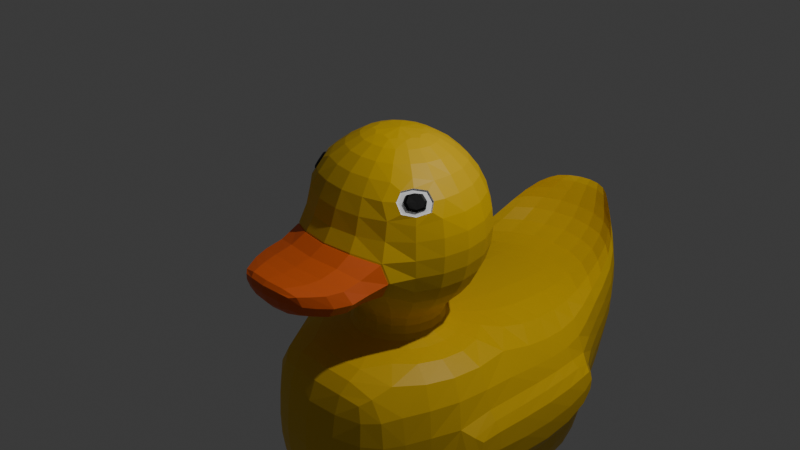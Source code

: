 # Source: rubberduck.blend  (saved by Blender 4.0.36; exported with 4.5.12 LTS)
import bpy
from mathutils import Matrix  # noqa: F401  (used for matrix-valued properties, if any)

bpy.ops.wm.read_factory_settings(use_empty=True)
scene = bpy.context.scene
scene.name = 'Scene'

# ---- collections
col_collection = bpy.data.collections.new('Collection'); scene.collection.children.link(col_collection)

# ---- materials (node trees are filled in below, after node groups)
mat_yellow = bpy.data.materials.new('Yellow')
mat_yellow.use_transparent_shadow = False
mat_orange = bpy.data.materials.new('orange')
mat_orange.use_transparent_shadow = False
mat_white = bpy.data.materials.new('white')
mat_white.use_transparent_shadow = False
mat_black = bpy.data.materials.new('black')
mat_black.use_transparent_shadow = False

# ---- material node trees
mat_yellow.use_nodes = True; mat_yellow.node_tree.nodes.clear()
_N = mat_yellow.node_tree.nodes; _L = mat_yellow.node_tree.links
n0 = _N.new('ShaderNodeBsdfPrincipled'); n0.name = 'Principled BSDF'; n0.location = (10, 300)
n0.inputs[0].default_value = (0.8013, 0.5023, 0.0, 1.0)
n0.inputs[3].default_value = 1.45
n1 = _N.new('ShaderNodeOutputMaterial'); n1.name = 'Material Output'; n1.location = (300, 300)
_L.new(n0.outputs[0], n1.inputs[0])
n1.is_active_output = True
mat_orange.use_nodes = True; mat_orange.node_tree.nodes.clear()
_N = mat_orange.node_tree.nodes; _L = mat_orange.node_tree.links
n0 = _N.new('ShaderNodeBsdfPrincipled'); n0.name = 'Principled BSDF'; n0.location = (10, 300)
n0.inputs[0].default_value = (0.8018, 0.125, 0.01199, 1.0)
n0.inputs[3].default_value = 1.45
n1 = _N.new('ShaderNodeOutputMaterial'); n1.name = 'Material Output'; n1.location = (300, 300)
_L.new(n0.outputs[0], n1.inputs[0])
n1.is_active_output = True
mat_white.use_nodes = True; mat_white.node_tree.nodes.clear()
_N = mat_white.node_tree.nodes; _L = mat_white.node_tree.links
n0 = _N.new('ShaderNodeBsdfPrincipled'); n0.name = 'Principled BSDF'; n0.location = (10, 300)
n0.inputs[0].default_value = (1.0, 1.0, 1.0, 1.0)
n0.inputs[3].default_value = 1.45
n1 = _N.new('ShaderNodeOutputMaterial'); n1.name = 'Material Output'; n1.location = (300, 300)
_L.new(n0.outputs[0], n1.inputs[0])
n1.is_active_output = True
mat_black.use_nodes = True; mat_black.node_tree.nodes.clear()
_N = mat_black.node_tree.nodes; _L = mat_black.node_tree.links
n0 = _N.new('ShaderNodeBsdfPrincipled'); n0.name = 'Principled BSDF'; n0.location = (10, 300)
n0.inputs[0].default_value = (0.0, 0.0, 0.0, 1.0)
n0.inputs[3].default_value = 1.45
n1 = _N.new('ShaderNodeOutputMaterial'); n1.name = 'Material Output'; n1.location = (300, 300)
_L.new(n0.outputs[0], n1.inputs[0])
n1.is_active_output = True

# ---- world
world_world = bpy.data.worlds.new('World'); scene.world = world_world
world_world.use_nodes = True; world_world.node_tree.nodes.clear()
_N = world_world.node_tree.nodes; _L = world_world.node_tree.links
n0 = _N.new('ShaderNodeOutputWorld'); n0.name = 'World Output'; n0.location = (300, 300)
n1 = _N.new('ShaderNodeBackground'); n1.name = 'Background'; n1.location = (10, 300)
n1.inputs[0].default_value = (0.05088, 0.05088, 0.05088, 1.0)
_L.new(n1.outputs[0], n0.inputs[0])
n0.is_active_output = True
world_world.color = (0.05088, 0.05088, 0.05088)
world_world.use_sun_shadow = False
world_world.sun_shadow_jitter_overblur = 0.0

# ---- cameras
cam_camera = bpy.data.cameras.new('Camera')
cam_camera.clip_end = 100.0
cam_camera.ortho_scale = 7.314

# ---- lights
light_light = bpy.data.lights.new('Light', 'POINT')
light_light.transmission_factor = 0.0
light_light.use_soft_falloff = False
light_light.energy = 1000.0
light_light.shadow_soft_size = 0.1
light_light.shadow_maximum_resolution = 0.006
light_light.use_absolute_resolution = True

# ---- meshes
me_sphere = bpy.data.meshes.new('Sphere')
me_sphere.from_pydata([(-8.149e-10, 0.6524, 0.7085), (0.253, 0.3001, 0.917), (0.4257, 0.5292, 0.7085), (0.5419, 0.6892, 0.3923), (0.5828, 0.7454, 0.01937), (0.5419, 0.6892, -0.3536), (0.4286, 0.5439, -0.6654), (0.3015, 0.4113, -0.8841), (0.3928, 0.119, 0.917), (0.6694, 0.2066, 0.7085), (0.8575, 0.2677, 0.3923), (0.9236, 0.2891, 0.01937), (0.8575, 0.2677, -0.3536), (0.6774, 0.2122, -0.6654), (0.4846, 0.1615, -0.8841), (0.3928, -0.1047, 0.917), (0.7039, -0.3622, 0.628), (0.7771, -0.3913, 0.5078), (0.9236, -0.2749, 0.01937), (0.8575, -0.2534, -0.3536), (0.6774, -0.1979, -0.6654), (0.4846, -0.1472, -0.8841), (0.253, -0.2858, 0.917), (0.6107, -0.4847, 0.6247), (0.6721, -0.5302, 0.5047), (0.297, -0.8619, -0.418), (-0.0007721, -0.8996, -0.4245), (0.4286, -0.5296, -0.6654), (0.3015, -0.397, -0.8841), (2.037e-09, -0.3549, 0.917), (-1.513e-09, -0.6381, 0.7085), (-2.095e-09, -0.836, 0.3923), (0.3234, -0.946, 0.05416), (9.852e-05, -0.9889, 0.06366), (1.397e-09, -0.6563, -0.6654), (1.281e-09, -0.4925, -0.8841), (0.0, 0.007146, 0.9957), (1.281e-09, 0.3692, 0.917), (-2.328e-10, 0.8503, 0.3923), (9.313e-10, 0.9197, 0.01937), (-4.657e-10, 0.8503, -0.3536), (-1.281e-09, 0.6706, -0.6654), (1.164e-09, 0.5067, -0.8841), (0.2828, 0.4064, -1.076), (0.4597, 0.1614, -1.076), (0.4597, -0.1413, -1.076), (0.2828, -0.3863, -1.076), (0.0, -0.4798, -1.076), (0.0, 0.4999, -1.076), (0.3605, 0.5561, -1.161), (0.6088, 0.2412, -1.169), (0.615, -0.1622, -1.17), (0.3864, -0.4968, -1.166), (0.0, -0.6183, -1.162), (0.0, 0.6782, -1.159), (0.5549, 0.9202, -1.195), (1.043, 0.497, -1.317), (1.022, -0.202, -1.334), (0.7225, -0.7792, -1.319), (0.0, -0.9166, -1.222), (0.0, 1.089, -1.182), (0.6196, 1.074, -3.22), (1.076, 0.5718, -3.123), (1.084, -0.1652, -3.07), (0.8307, -0.6866, -3.023), (1.164e-09, -0.8121, -3.083), (-2.095e-09, 1.259, -3.224), (1.119, 1.681, -2.844), (0.0, 2.047, -1.224), (0.5874, 1.895, -1.241), (1.068, 1.625, -1.387), (0.9434, -0.8058, -1.892), (0.9643, -0.7773, -2.463), (1.214, -0.2739, -2.431), (1.215, -0.2957, -1.822), (1.286, 0.4446, -1.719), (1.287, 0.4532, -2.597), (2.328e-10, -1.168, -1.416), (0.5702, -1.084, -1.482), (4.657e-10, -1.138, -2.84), (0.5959, -1.061, -2.813), (0.6479, -1.133, -2.431), (0.0, -1.297, -2.416), (0.6393, -1.135, -1.911), (-2.328e-10, -1.3, -1.879), (-2.328e-10, -0.1775, -3.199), (4.657e-09, 0.5443, -3.218), (0.7394, -0.1365, -3.201), (0.6657, 0.4965, -3.218), (1.102, 1.128, -1.412), (0.6121, 1.405, -1.219), (0.0, 1.571, -1.196), (1.152, 1.237, -3.015), (0.6502, 1.639, -3.203), (0.0, 1.885, -3.222), (0.9541, 2.094, -2.57), (0.0, 2.545, -1.172), (1.346, 1.115, -2.502), (0.9417, 2.081, -1.252), (0.5458, 2.389, -1.175), (1.305, 1.102, -1.702), (0.6407, 2.016, -3.048), (0.0, 2.214, -3.073), (1.306, 1.603, -2.148), (1.27, 1.572, -1.707), (0.5577, 2.408, -2.715), (0.0, 2.571, -2.72), (0.6445, 2.758, -1.598), (0.6445, 2.758, -0.754), (1.09, 2.049, -1.977), (0.0, 3.054, -0.7073), (0.3972, 2.954, -0.7073), (1.078, 2.028, -1.559), (0.8216, 2.509, -1.015), (0.5054, 2.762, -0.9576), (0.0, 2.89, -0.9576), (0.8221, 2.511, -2.086), (0.5054, 2.762, -2.161), (0.0, 2.89, -2.161), (0.9185, 2.492, -1.719), (0.917, 2.488, -1.313), (0.3972, 2.954, -1.649), (0.0, 3.054, -1.649), (0.7167, 2.747, -1.337), (0.7167, 2.747, -1.001), (4.657e-10, 3.173, -0.538), (0.2535, 3.093, -0.538), (0.4412, 2.935, -0.5784), (0.4412, 2.935, -1.215), (0.2535, 3.093, -1.195), (0.0, 3.173, -1.195), (0.2284, 3.162, -0.921), (-2.328e-10, 3.244, -0.6769), (0.4535, 2.961, -0.9906), (0.2284, 3.162, -0.6769), (0.0, 3.244, -0.921), (0.4535, 2.961, -0.7309), (1.435, 0.4391, -1.918), (1.461, 1.11, -1.868), (1.435, 0.4396, -2.364), (1.487, 1.106, -2.276), (1.383, -0.1304, -2.264), (1.387, -0.1415, -1.958), (1.465, 1.485, -2.05), (1.439, 1.471, -1.829), (0.6887, -0.1994, 0.709), (0.874, -0.2642, 0.3987), (0.4431, -0.5282, 0.709), (0.562, -0.6844, 0.3987), (0.5854, -1.248, -0.117), (0.5632, -1.204, -0.3686), (3.725e-09, -1.345, -0.05466), (0.0, -1.274, -0.4349), (0.4432, -1.539, -0.1203), (0.4228, -1.498, -0.3476), (0.0, -1.602, -0.06591), (0.0, -1.533, -0.421), (0.3173, -1.681, -0.1246), (0.3054, -1.653, -0.2713), (-1.164e-10, -1.729, -0.1018), (9.313e-10, -1.69, -0.3004), (0.3445, 0.4186, 0.8293), (0.4923, 0.621, 0.5608), (0.5724, 0.7312, 0.2095), (0.5724, 0.7312, -0.1708), (0.4927, 0.6228, -0.5215), (0.3576, 0.4673, -0.7809), (0.226, 0.6206, 0.7085), (0.5384, 0.1643, 0.8293), (0.7772, 0.2416, 0.5608), (0.9068, 0.2837, 0.2095), (0.9068, 0.2837, -0.1708), (0.7782, 0.2423, -0.5215), (0.5689, 0.1829, -0.7809), (0.4132, 0.3007, -0.8841), (0.5819, 0.3969, -0.6654), (0.7363, 0.5025, -0.3536), (0.7925, 0.5433, 0.01937), (0.7363, 0.5025, 0.3923), (0.5763, 0.3863, 0.7085), (0.3437, 0.222, 0.9163), (0.5399, -0.1504, 0.8304), (0.8183, -0.1809, 0.5616), (0.9093, -0.2708, 0.2091), (0.9068, -0.2694, -0.1708), (0.7782, -0.228, -0.5215), (0.5689, -0.1686, -0.7809), (0.8984, 0.007147, -0.3536), (0.9678, 0.007147, 0.01937), (0.9013, 0.0074, 0.3929), (0.7036, 0.00764, 0.7087), (0.4145, 0.007146, 0.9163), (0.5088, 0.007146, -0.8841), (0.7095, 0.007147, -0.6654), (0.3459, -0.4053, 0.8304), (0.4642, -0.6563, 0.5616), (0.5781, -0.7265, 0.2094), (0.564, -0.7526, -0.362), (0.4957, -0.6158, -0.5242), (0.3576, -0.453, -0.7809), (0.4132, -0.2864, -0.8841), (0.5819, -0.3826, -0.6654), (0.7417, -0.4951, -0.355), (0.7979, -0.5361, 0.01827), (0.7626, -0.5041, 0.3569), (0.5653, -0.3607, 0.7444), (0.3437, -0.2077, 0.9163), (-1.63e-09, -0.5014, 0.8293), (4.657e-10, -0.7516, 0.5608), (-3.26e-09, -0.8987, 0.2156), (0.5627, -1.001, -0.3489), (1.397e-09, -0.7618, -0.5314), (6.985e-10, -0.5617, -0.7809), (0.6669, -0.773, -0.1855), (0.2882, -0.7969, 0.3929), (0.2269, -0.6089, 0.7087), (0.1364, -0.3406, 0.9163), (0.1588, -0.4678, -0.8841), (0.2272, -0.6235, -0.6654), (0.6026, -0.8094, 0.003178), (-9.313e-10, 0.9021, 0.2095), (-2.328e-09, 0.9021, -0.1708), (-3.492e-09, 0.7681, -0.5215), (-6.985e-10, 0.576, -0.7809), (-1.513e-09, 0.2219, 0.9685), (-2.328e-10, 0.5157, 0.8293), (1.164e-09, 0.7659, 0.5608), (0.1526, 0.1809, 0.9685), (0.1588, 0.4821, -0.8841), (0.2272, 0.6378, -0.6654), (0.2871, 0.8086, -0.3536), (0.3085, 0.8747, 0.01937), (0.2871, 0.8086, 0.3923), (0.1364, 0.3549, 0.9163), (0.237, 0.07351, 0.9685), (0.237, -0.05922, 0.9685), (0.1526, -0.1666, 0.9685), (8.149e-10, -0.2076, 0.9685), (0.3901, 0.2979, -1.076), (0.4835, 0.01004, -1.076), (0.3901, -0.2778, -1.076), (0.1483, -0.4557, -1.076), (0.1483, 0.4757, -1.076), (0.2791, 0.391, -0.9882), (0.0, 0.4815, -0.9882), (0.0, -0.4665, -0.9882), (0.2791, -0.376, -0.9882), (0.4514, -0.139, -0.9882), (0.4514, 0.154, -0.9882), (0.5082, 0.4172, -1.165), (0.6442, 0.04153, -1.171), (0.5266, -0.3489, -1.169), (0.2042, -0.5879, -1.163), (0.1864, 0.6462, -1.159), (0.5012, 0.1863, -1.132), (0.3046, 0.4571, -1.131), (0.0, -0.527, -1.131), (0.3078, -0.4234, -1.131), (0.502, -0.1502, -1.132), (0.0, 0.5607, -1.131), (0.8099, 0.7418, -1.23), (1.065, 0.1172, -1.332), (0.9116, -0.4962, -1.333), (0.3641, -0.8837, -1.237), (0.2818, 1.043, -1.183), (0.0, -0.7589, -1.186), (0.541, -0.615, -1.206), (0.8187, -0.1767, -1.22), (0.8053, 0.3385, -1.213), (0.4592, 0.7142, -1.181), (0.0, 0.8621, -1.174), (0.8728, 0.8752, -3.205), (1.1, 0.161, -3.09), (1.018, -0.4352, -3.045), (0.4384, -0.7757, -3.077), (0.3214, 1.208, -3.223), (1.092, 0.845, -1.381), (0.2969, 2.005, -1.225), (0.9477, -0.743, -2.758), (1.138, -0.2446, -1.548), (1.213, 0.4871, -2.844), (1.299, 0.7963, -1.714), (0.0, 1.603, -3.232), (1.321, 0.8028, -2.577), (0.8582, 1.748, -1.291), (0.8961, -0.7957, -1.593), (0.9602, -0.7994, -2.178), (1.152, -0.2169, -2.795), (1.215, -0.3883, -2.114), (1.206, 0.4592, -1.539), (1.368, 0.4414, -2.476), (1.266, 0.072, -1.73), (1.26, 0.08829, -2.561), (0.7027, -0.9382, -2.9), (0.836, -0.9734, -2.451), (1.124, 0.9395, -3.067), (0.6339, 1.369, -3.222), (1.074, -0.5752, -1.857), (1.087, -0.5472, -2.451), (0.0, 1.33, -1.187), (0.6026, 1.157, -1.206), (0.3495, -1.137, -1.434), (0.3635, -1.111, -2.835), (0.6394, -1.1, -2.663), (0.0, -1.235, -2.649), (0.6217, -1.11, -1.653), (0.6451, -1.145, -2.176), (9.313e-10, -1.25, -1.622), (0.0, -1.318, -2.152), (0.3524, -1.251, -1.892), (0.3554, -1.25, -2.419), (0.8188, -0.9892, -1.912), (9.313e-10, -1.056, -1.289), (0.653, -0.9834, -1.41), (4.657e-10, -1.008, -2.982), (1.863e-09, 0.9029, -3.219), (0.6245, 0.7931, -3.218), (0.0, -0.5235, -3.155), (1.863e-09, 0.1828, -3.216), (0.7753, -0.4238, -3.155), (0.7061, 0.1789, -3.216), (0.4029, -0.1633, -3.199), (0.3545, 0.5287, -3.218), (0.9598, -0.1267, -3.187), (0.899, 0.4833, -3.208), (0.889, 1.25, -1.29), (0.3107, 1.524, -1.196), (0.9363, 1.421, -3.155), (0.3319, 1.814, -3.219), (0.7736, 2.224, -1.191), (1.347, 1.375, -2.366), (1.272, 1.144, -2.753), (1.154, 1.476, -2.94), (0.656, 1.842, -3.145), (0.0, 2.069, -3.17), (0.2817, 2.504, -1.172), (1.226, 1.092, -1.57), (1.426, 1.107, -2.381), (0.0, 1.806, -1.212), (0.6044, 1.649, -1.234), (1.097, 1.385, -1.414), (1.298, 1.349, -1.689), (0.9151, 1.833, -3.0), (0.3289, 2.158, -3.067), (1.233, 1.616, -2.527), (0.0, 2.302, -1.217), (0.566, 2.147, -1.227), (1.042, 1.883, -2.73), (1.168, 1.796, -1.644), (1.186, 1.574, -1.531), (1.295, 1.645, -1.877), (1.01, 1.853, -1.334), (0.6008, 2.207, -2.911), (0.0, 2.384, -2.927), (1.191, 1.823, -2.07), (0.786, 2.237, -2.692), (0.289, 2.528, -2.719), (0.2094, 3.028, -0.7073), (1.002, 2.285, -1.863), (1.05, 2.047, -2.294), (0.0, 2.747, -2.45), (0.0, 2.744, -1.079), (0.5294, 2.599, -1.079), (0.5447, 2.846, -0.7131), (1.035, 2.026, -1.386), (1.096, 2.043, -1.741), (0.8852, 2.315, -2.344), (0.5308, 2.601, -2.449), (0.8824, 2.31, -1.142), (0.997, 2.273, -1.448), (0.6935, 2.623, -0.9648), (0.2663, 2.857, -0.9576), (0.6936, 2.624, -2.152), (0.2663, 2.857, -2.161), (0.8265, 2.638, -1.538), (0.8907, 2.479, -1.928), (0.7443, 2.651, -1.839), (0.4619, 2.872, -1.897), (0.0, 2.986, -1.897), (0.8893, 2.476, -1.139), (0.9256, 2.498, -1.509), (0.0, 2.986, -0.8318), (0.8263, 2.637, -1.161), (0.4619, 2.872, -0.8318), (0.7442, 2.651, -0.8844), (0.5447, 2.846, -1.643), (0.2094, 3.028, -1.649), (0.586, 2.852, -1.138), (0.6964, 2.735, -1.49), (0.5281, 2.859, -1.368), (0.0, 3.117, -0.5942), (0.5281, 2.859, -0.6363), (0.6964, 2.735, -0.855), (0.7223, 2.754, -1.167), (0.586, 2.852, -0.8455), (0.3179, 3.029, -0.5942), (0.3179, 3.029, -1.405), (0.0, 3.117, -1.405), (0.1308, 3.152, -0.538), (0.3612, 3.007, -0.5449), (0.3612, 3.007, -1.199), (0.1308, 3.152, -1.195), (0.229, 3.138, -1.043), (1.281e-09, 3.216, -0.5761), (0.4447, 2.946, -1.114), (0.229, 3.138, -0.5761), (0.2296, 3.171, -0.798), (0.0, 3.216, -1.043), (0.0, 3.253, -0.798), (0.4447, 2.946, -0.624), (0.4573, 2.967, -0.8596), (0.337, 3.069, -0.6837), (0.337, 3.069, -0.9297), (0.1159, 3.223, -0.6769), (0.1159, 3.223, -0.921), (1.453, 0.7989, -1.901), (1.465, 0.7926, -2.347), (1.394, -0.179, -2.107), (1.46, 0.4394, -2.141), (1.413, 0.07923, -1.925), (1.408, 0.08841, -2.331), (1.487, 1.354, -2.158), (1.499, 1.108, -2.072), (1.455, 1.346, -1.833), (1.461, 1.502, -1.928), (1.323, -0.1909, -2.312), (1.368, 0.4397, -1.809), (1.388, 1.11, -1.771), (1.328, -0.2071, -1.905), (1.378, 1.504, -1.784), (1.411, 1.527, -2.068), (0.7548, -0.3548, 0.5702), (0.6243, -0.5342, 0.5637), (0.7337, -0.4707, 0.4846), (0.6521, -0.4194, 0.6368), (0.7163, -0.306, 0.6494), (0.8191, -0.3534, 0.4764), (0.649, -0.587, 0.4691), (0.5633, -0.5079, 0.6527), (0.6605, -1.205, -0.2423), (0.0, -1.493, -0.06676), (0.3399, -1.311, -0.06241), (0.3205, -1.245, -0.4257), (9.313e-10, -1.159, -0.01722), (0.5868, -1.046, -0.08171), (0.0, -1.085, -0.4143), (0.498, -1.506, -0.2316), (0.2579, -1.581, -0.07248), (0.2401, -1.517, -0.4073), (0.5056, -1.369, -0.3691), (0.0, -1.422, -0.4403), (0.5272, -1.412, -0.1261), (0.3295, -1.672, -0.1937), (1.397e-09, -1.728, -0.1934), (0.1952, -1.713, -0.1048), (0.1855, -1.677, -0.2923), (-2.328e-10, -1.683, -0.06656), (0.3752, -1.633, -0.1135), (0.3576, -1.596, -0.3112), (6.985e-10, -1.623, -0.3768), (0.2612, 0.7306, -0.5215), (0.3031, 0.858, 0.2095), (0.1835, 0.4911, 0.8293), (0.1891, 0.5479, -0.7809), (0.3031, 0.858, -0.1708), (0.261, 0.7284, 0.5608), (0.09455, 0.2438, 0.9609), (0.4873, 0.3413, -0.7809), (0.7782, 0.533, -0.1708), (0.668, 0.4529, 0.5608), (0.2377, 0.1534, 0.9609), (0.6687, 0.4543, -0.5215), (0.7782, 0.533, 0.2095), (0.4653, 0.3062, 0.8293), (0.9502, 0.007147, -0.1708), (0.8188, 0.01181, 0.5609), (0.2862, 0.007146, 0.9609), (0.8152, 0.007147, -0.5215), (0.9507, 0.00689, 0.2096), (0.5641, 0.00695, 0.8293), (0.5965, 0.007146, -0.7809), (0.6694, -0.4415, -0.5218), (0.7821, -0.5221, 0.2057), (0.4645, -0.2909, 0.8331), (0.4873, -0.3271, -0.7809), (0.7901, -0.5254, -0.1725), (0.2377, -0.1391, 0.9609), (0.3056, -0.8546, 0.2145), (0.1839, -0.4771, 0.8293), (0.1891, -0.5336, -0.7809), (0.3379, -1.12, -0.02505), (0.2585, -0.7197, 0.5609), (0.09455, -0.2295, 0.9609), (0.2625, -0.7244, -0.53), (0.1467, 0.4581, -0.9882), (0.1467, -0.4431, -0.9882), (0.3839, -0.271, -0.9882), (0.3839, 0.286, -0.9882), (0.4744, 0.007509, -0.9882), (0.4231, 0.3372, -1.131), (0.1613, -0.5003, -1.131), (0.5281, 0.01833, -1.132), (0.1591, 0.5339, -1.131), (0.4254, -0.3024, -1.132), (0.2881, -0.7248, -1.192), (0.8524, 0.0839, -1.22), (0.2347, 0.8226, -1.175), (0.7159, -0.4196, -1.216), (0.6601, 0.551, -1.195), (1.245, 0.8369, -2.817), (1.066, -0.5015, -2.779), (1.382, 0.7998, -1.794), (0.3704, -1.028, -1.31), (1.192, 0.1222, -2.828), (1.19, 0.1003, -1.535), (1.341, 0.08408, -2.435), (0.8312, -0.9885, -2.186), (0.8201, -0.9476, -2.708), (1.219, 0.7955, -1.558), (0.324, 1.537, -3.231), (1.027, -0.5462, -1.567), (1.088, -0.5796, -2.147), (0.912, 1.146, -3.188), (0.3059, 1.282, -1.188), (0.3555, -1.198, -2.65), (0.3493, -1.209, -1.636), (0.3543, -1.267, -2.16), (0.4036, -0.9796, -2.972), (0.7829, -0.979, -1.631), (0.3322, 0.8704, -3.219), (0.4285, -0.4936, -3.155), (0.3783, 0.1819, -3.216), (0.9446, 0.1736, -3.201), (0.9503, -0.3428, -3.156), (0.8187, 0.7136, -3.215), (0.3357, 2.003, -3.165), (1.273, 1.397, -2.649), (0.9412, 1.642, -3.093), (1.401, 0.7927, -2.459), (0.3058, 1.762, -1.213), (1.219, 1.346, -1.561), (0.8762, 0.9892, -1.265), (0.8178, 1.989, -1.257), (1.192, 1.816, -1.823), (0.2883, 2.261, -1.217), (1.117, 1.796, -1.473), (0.3095, 2.336, -2.923), (1.147, 1.828, -2.419), (0.8819, 1.503, -1.3), (0.2775, 2.709, -2.45), (0.9674, 2.276, -2.127), (0.2766, 2.706, -1.079), (0.7379, 2.444, -2.436), (1.01, 2.285, -1.639), (0.9622, 2.265, -1.272), (0.8538, 2.03, -2.875), (0.8033, 2.625, -1.713), (0.6309, 2.75, -1.89), (0.8328, 2.645, -1.348), (0.2441, 2.956, -0.8318), (0.8031, 2.624, -0.9979), (0.6309, 2.75, -0.8384), (0.7362, 2.442, -1.088), (0.4418, 2.935, -1.401), (0.5909, 2.858, -0.9906), (0.1662, 3.094, -0.5942), (0.5695, 2.841, -0.7198), (0.4418, 2.935, -0.5998), (0.1662, 3.094, -1.405), (0.2441, 2.956, -1.897), (0.1168, 3.196, -1.043), (0.3349, 3.049, -1.051), (0.3349, 3.049, -0.5824), (0.3395, 3.076, -0.8057), (0.1168, 3.196, -0.5761), (0.1164, 3.232, -0.798), (0.5695, 2.841, -1.272), (1.483, 0.7958, -2.124), (1.434, 0.07957, -2.128), (1.494, 1.352, -1.994), (1.321, -0.2952, -2.1), (1.383, 1.347, -1.754), (1.428, 1.362, -2.241), (1.392, 1.569, -1.899), (1.348, 0.0702, -1.824), (0.79, -0.3008, 0.5636), (0.5759, -0.5816, 0.5663), (0.7486, -0.4879, 0.4422), (0.6258, -0.4041, 0.6724), (0.2874, -1.399, -0.4286), (0.6614, -1.0, -0.2157), (0.3174, -1.052, -0.4062), (0.2202, -1.666, -0.07213), (0.3064, -1.465, -0.07403), (0.5938, -1.374, -0.2461), (0.1864, -1.714, -0.1912), (0.4196, -1.606, -0.2096), (0.2047, -1.611, -0.364), (0.6904, -0.3523, 0.617), (0.7414, -0.3449, 0.5592), (0.7637, -0.3814, 0.4969), (0.5973, -0.4748, 0.6137), (0.6109, -0.5243, 0.5527), (0.6587, -0.5203, 0.4937), (0.7203, -0.4608, 0.4737), (0.6387, -0.4095, 0.6258), (0.7014, -0.299, 0.6379), (0.8013, -0.3475, 0.4682), (0.6378, -0.5691, 0.4619), (0.5531, -0.4961, 0.6389), (0.7713, -0.2981, 0.5538), (0.566, -0.5677, 0.5542), (0.7339, -0.474, 0.436), (0.6148, -0.3957, 0.6563), (0.7094, -0.3869, 0.6203), (0.7489, -0.3811, 0.5756), (0.7661, -0.4094, 0.5273), (0.6373, -0.4817, 0.6177), (0.6478, -0.5201, 0.5705), (0.6848, -0.517, 0.5248), (0.7325, -0.4709, 0.5093), (0.6693, -0.4312, 0.6271), (0.7033, -0.448, 0.5682), (0.6155, -0.7979, 0.01773), (0.6111, -0.8163, 0.004599), (0.5717, -0.7588, -0.3662), (0.5743, -0.7371, -0.3733), (-1.261e-09, -1.002, 0.0633), (-5.239e-10, -0.9868, 0.07759), (-7.797e-10, -0.8905, -0.4387), (-1.397e-09, -0.9106, -0.4312), (0.6776, -0.7799, -0.1867), (0.6831, -0.7583, -0.1847), (0.323, -0.9573, 0.05723), (0.3211, -0.9419, 0.07146), (0.2928, -0.8521, -0.4321), (0.2961, -0.8717, -0.4243)], [], [(41, 222, 460, 229), (222, 40, 230, 460), (460, 230, 5, 165), (229, 460, 165, 6), (39, 220, 461, 231), (220, 38, 232, 461), (461, 232, 3, 163), (231, 461, 163, 4), (0, 225, 462, 167), (225, 37, 233, 462), (462, 233, 1, 161), (167, 462, 161, 2), (42, 223, 463, 228), (223, 41, 229, 463), (463, 229, 6, 166), (228, 463, 166, 7), (40, 221, 464, 230), (221, 39, 231, 464), (464, 231, 4, 164), (230, 464, 164, 5), (38, 226, 465, 232), (226, 0, 167, 465), (465, 167, 2, 162), (232, 465, 162, 3), (37, 224, 466, 233), (36, 227, 466, 224), (1, 233, 466, 227), (7, 166, 467, 174), (166, 6, 175, 467), (467, 175, 13, 173), (174, 467, 173, 14), (5, 164, 468, 176), (164, 4, 177, 468), (468, 177, 11, 171), (176, 468, 171, 12), (3, 162, 469, 178), (162, 2, 179, 469), (469, 179, 9, 169), (178, 469, 169, 10), (1, 227, 470, 180), (36, 234, 470, 227), (8, 180, 470, 234), (6, 165, 471, 175), (165, 5, 176, 471), (471, 176, 12, 172), (175, 471, 172, 13), (4, 163, 472, 177), (163, 3, 178, 472), (472, 178, 10, 170), (177, 472, 170, 11), (2, 161, 473, 179), (161, 1, 180, 473), (473, 180, 8, 168), (179, 473, 168, 9), (12, 171, 474, 187), (171, 11, 188, 474), (474, 188, 18, 184), (187, 474, 184, 19), (10, 169, 475, 189), (169, 9, 190, 475), (475, 190, 145, 182), (189, 475, 182, 146), (8, 234, 476, 191), (36, 235, 476, 234), (15, 191, 476, 235), (13, 172, 477, 193), (172, 12, 187, 477), (477, 187, 19, 185), (193, 477, 185, 20), (11, 170, 478, 188), (170, 10, 189, 478), (478, 189, 146, 183), (188, 478, 183, 18), (9, 168, 479, 190), (168, 8, 191, 479), (479, 191, 15, 181), (190, 479, 181, 145), (14, 173, 480, 192), (173, 13, 193, 480), (480, 193, 20, 186), (192, 480, 186, 21), (20, 185, 481, 201), (185, 19, 202, 481), (202, 485, 632, 626), (201, 481, 198, 27), (18, 183, 482, 203), (183, 146, 204, 482), (482, 204, 148, 196), (624, 633, 490, 444), (145, 181, 483, 205), (181, 15, 206, 483), (483, 206, 22, 194), (205, 483, 194, 147), (21, 186, 484, 200), (186, 20, 201, 484), (484, 201, 27, 199), (200, 484, 199, 28), (19, 184, 485, 202), (184, 18, 203, 485), (203, 482, 196, 623), (636, 625, 210, 591), (432, 24, 619, 618), (24, 433, 620, 619), (16, 434, 621, 614), (431, 16, 614, 615), (15, 235, 486, 206), (36, 236, 486, 235), (22, 206, 486, 236), (485, 203, 623, 632), (196, 148, 214, 487), (487, 214, 31, 209), (633, 627, 443, 490), (147, 194, 488, 215), (194, 22, 216, 488), (488, 216, 29, 207), (215, 488, 207, 30), (28, 199, 489, 217), (199, 27, 218, 489), (489, 218, 34, 212), (217, 489, 212, 35), (631, 624, 444, 590), (493, 635, 629, 211), (490, 443, 151, 441), (444, 490, 441, 149), (148, 195, 491, 214), (195, 147, 215, 491), (491, 215, 30, 208), (214, 491, 208, 31), (22, 236, 492, 216), (36, 237, 492, 236), (29, 216, 492, 237), (27, 198, 493, 218), (634, 487, 209, 628), (630, 636, 591, 445), (218, 493, 211, 34), (42, 228, 494, 244), (228, 7, 243, 494), (494, 243, 43, 242), (244, 494, 242, 48), (28, 217, 495, 246), (217, 35, 245, 495), (495, 245, 47, 241), (246, 495, 241, 46), (21, 200, 496, 247), (200, 28, 246, 496), (496, 246, 46, 240), (247, 496, 240, 45), (7, 174, 497, 243), (174, 14, 248, 497), (497, 248, 44, 238), (243, 497, 238, 43), (14, 192, 498, 248), (192, 21, 247, 498), (498, 247, 45, 239), (248, 498, 239, 44), (43, 238, 499, 255), (238, 44, 254, 499), (499, 254, 50, 249), (255, 499, 249, 49), (46, 241, 500, 257), (241, 47, 256, 500), (500, 256, 53, 252), (257, 500, 252, 52), (44, 239, 501, 254), (239, 45, 258, 501), (501, 258, 51, 250), (254, 501, 250, 50), (48, 242, 502, 259), (242, 43, 255, 502), (502, 255, 49, 253), (259, 502, 253, 54), (45, 240, 503, 258), (240, 46, 257, 503), (503, 257, 52, 251), (258, 503, 251, 51), (52, 252, 504, 266), (252, 53, 265, 504), (504, 265, 59, 263), (266, 504, 263, 58), (50, 250, 505, 268), (250, 51, 267, 505), (505, 267, 57, 261), (268, 505, 261, 56), (54, 253, 506, 270), (253, 49, 269, 506), (506, 269, 55, 264), (270, 506, 264, 60), (51, 251, 507, 267), (251, 52, 266, 507), (507, 266, 58, 262), (267, 507, 262, 57), (49, 249, 508, 269), (249, 50, 268, 508), (508, 268, 56, 260), (269, 508, 260, 55), (76, 280, 509, 283), (280, 62, 295, 509), (509, 295, 92, 331), (283, 509, 331, 97), (73, 298, 510, 287), (298, 72, 278, 510), (510, 278, 64, 273), (287, 510, 273, 63), (100, 281, 511, 427), (281, 75, 426, 511), (511, 426, 137, 415), (427, 511, 415, 138), (58, 263, 512, 313), (263, 59, 312, 512), (512, 312, 77, 301), (313, 512, 301, 78), (76, 292, 513, 280), (292, 73, 287, 513), (513, 287, 63, 272), (280, 513, 272, 62), (56, 261, 514, 289), (261, 57, 279, 514), (514, 279, 74, 291), (289, 514, 291, 75), (73, 292, 515, 425), (292, 76, 290, 515), (515, 290, 139, 420), (425, 515, 420, 141), (72, 286, 516, 294), (286, 71, 311, 516), (516, 311, 83, 306), (294, 516, 306, 81), (64, 278, 517, 293), (278, 72, 294, 517), (517, 294, 81, 303), (293, 517, 303, 80), (56, 289, 518, 276), (289, 75, 281, 518), (518, 281, 100, 336), (276, 518, 336, 89), (61, 275, 519, 296), (275, 66, 282, 519), (519, 282, 94, 328), (296, 519, 328, 93), (57, 262, 520, 279), (262, 58, 285, 520), (520, 285, 71, 297), (279, 520, 297, 74), (74, 297, 521, 288), (297, 71, 286, 521), (521, 286, 72, 298), (288, 521, 298, 73), (62, 271, 522, 295), (271, 61, 296, 522), (522, 296, 93, 327), (295, 522, 327, 92), (60, 264, 523, 299), (264, 55, 300, 523), (523, 300, 90, 326), (299, 523, 326, 91), (81, 310, 524, 303), (310, 82, 304, 524), (524, 304, 79, 302), (303, 524, 302, 80), (78, 301, 525, 305), (301, 77, 307, 525), (525, 307, 84, 309), (305, 525, 309, 83), (83, 309, 526, 306), (309, 84, 308, 526), (526, 308, 82, 310), (306, 526, 310, 81), (65, 274, 527, 314), (274, 64, 293, 527), (527, 293, 80, 302), (314, 527, 302, 79), (71, 285, 528, 311), (285, 58, 313, 528), (528, 313, 78, 305), (311, 528, 305, 83), (88, 322, 529, 316), (322, 86, 315, 529), (529, 315, 66, 275), (316, 529, 275, 61), (64, 274, 530, 319), (274, 65, 317, 530), (530, 317, 85, 321), (319, 530, 321, 87), (87, 321, 531, 320), (321, 85, 318, 531), (531, 318, 86, 322), (320, 531, 322, 88), (62, 272, 532, 324), (272, 63, 323, 532), (532, 323, 87, 320), (324, 532, 320, 88), (64, 319, 533, 273), (87, 323, 533, 319), (63, 273, 533, 323), (61, 271, 534, 316), (62, 324, 534, 271), (88, 316, 534, 324), (93, 328, 535, 333), (328, 94, 334, 535), (535, 334, 102, 343), (333, 535, 343, 101), (97, 331, 536, 330), (331, 92, 332, 536), (536, 332, 67, 344), (330, 536, 344, 103), (92, 327, 537, 332), (327, 93, 333, 537), (537, 333, 101, 342), (332, 537, 342, 67), (76, 283, 538, 290), (283, 97, 337, 538), (538, 337, 140, 416), (290, 538, 416, 139), (91, 326, 539, 338), (326, 90, 339, 539), (539, 339, 69, 277), (338, 539, 277, 68), (89, 336, 540, 340), (336, 100, 341, 540), (540, 341, 104, 349), (340, 540, 349, 70), (55, 260, 541, 300), (260, 56, 276, 541), (541, 276, 89, 325), (300, 541, 325, 90), (69, 284, 542, 346), (284, 70, 351, 542), (542, 351, 98, 329), (346, 542, 329, 99), (104, 350, 543, 348), (350, 103, 354, 543), (543, 354, 109, 365), (348, 543, 365, 112), (68, 277, 544, 345), (277, 69, 346, 544), (544, 346, 99, 335), (345, 544, 335, 96), (70, 349, 545, 351), (349, 104, 348, 545), (545, 348, 112, 364), (351, 545, 364, 98), (101, 343, 546, 352), (343, 102, 353, 546), (546, 353, 106, 356), (352, 546, 356, 105), (103, 344, 547, 354), (344, 67, 347, 547), (547, 347, 95, 359), (354, 547, 359, 109), (90, 325, 548, 339), (325, 89, 340, 548), (548, 340, 70, 284), (339, 548, 284, 69), (105, 356, 549, 367), (356, 106, 360, 549), (549, 360, 118, 373), (367, 549, 373, 117), (109, 359, 550, 358), (359, 95, 366, 550), (550, 366, 116, 375), (358, 550, 375, 119), (96, 335, 551, 361), (335, 99, 362, 551), (551, 362, 114, 371), (361, 551, 371, 115), (95, 355, 552, 366), (355, 105, 367, 552), (552, 367, 117, 372), (366, 552, 372, 116), (112, 365, 553, 369), (365, 109, 358, 553), (553, 358, 119, 380), (369, 553, 380, 120), (98, 364, 554, 368), (364, 112, 369, 554), (554, 369, 120, 379), (368, 554, 379, 113), (67, 342, 555, 347), (342, 101, 352, 555), (555, 352, 105, 355), (347, 555, 355, 95), (119, 375, 556, 374), (375, 116, 376, 556), (556, 376, 107, 388), (374, 556, 388, 123), (116, 372, 557, 376), (372, 117, 377, 557), (557, 377, 121, 385), (376, 557, 385, 107), (120, 380, 558, 382), (380, 119, 374, 558), (558, 374, 123, 393), (382, 558, 393, 124), (115, 371, 559, 381), (371, 114, 383, 559), (559, 383, 111, 357), (381, 559, 357, 110), (113, 379, 560, 384), (379, 120, 382, 560), (560, 382, 124, 392), (384, 560, 392, 108), (114, 370, 561, 383), (370, 113, 384, 561), (561, 384, 108, 363), (383, 561, 363, 111), (99, 329, 562, 362), (329, 98, 368, 562), (562, 368, 113, 370), (362, 562, 370, 114), (107, 385, 563, 389), (385, 121, 396, 563), (563, 396, 129, 400), (389, 563, 400, 128), (124, 393, 564, 394), (393, 123, 387, 564), (564, 387, 133, 410), (394, 564, 410, 136), (110, 357, 565, 390), (357, 111, 395, 565), (565, 395, 126, 398), (390, 565, 398, 125), (108, 392, 566, 391), (392, 124, 394, 566), (566, 394, 136, 409), (391, 566, 409, 127), (111, 363, 567, 395), (363, 108, 391, 567), (567, 391, 127, 399), (395, 567, 399, 126), (121, 386, 568, 396), (386, 122, 397, 568), (568, 397, 130, 401), (396, 568, 401, 129), (117, 373, 569, 377), (373, 118, 378, 569), (569, 378, 122, 386), (377, 569, 386, 121), (135, 414, 570, 407), (414, 131, 402, 570), (570, 402, 129, 401), (407, 570, 401, 130), (131, 412, 571, 402), (412, 133, 404, 571), (571, 404, 128, 400), (402, 571, 400, 129), (126, 399, 572, 405), (399, 127, 409, 572), (572, 409, 136, 411), (405, 572, 411, 134), (134, 411, 573, 406), (411, 136, 410, 573), (573, 410, 133, 412), (406, 573, 412, 131), (125, 398, 574, 403), (398, 126, 405, 574), (574, 405, 134, 413), (403, 574, 413, 132), (132, 413, 575, 408), (413, 134, 406, 575), (575, 406, 131, 414), (408, 575, 414, 135), (123, 388, 576, 387), (388, 107, 389, 576), (576, 389, 128, 404), (387, 576, 404, 133), (137, 418, 577, 415), (418, 139, 416, 577), (577, 416, 140, 422), (415, 577, 422, 138), (137, 419, 578, 418), (419, 142, 417, 578), (578, 417, 141, 420), (418, 578, 420, 139), (138, 422, 579, 423), (422, 140, 421, 579), (579, 421, 143, 424), (423, 579, 424, 144), (74, 288, 580, 428), (288, 73, 425, 580), (580, 425, 141, 417), (428, 580, 417, 142), (104, 341, 581, 429), (341, 100, 427, 581), (581, 427, 138, 423), (429, 581, 423, 144), (97, 330, 582, 337), (330, 103, 430, 582), (582, 430, 143, 421), (337, 582, 421, 140), (103, 350, 583, 430), (350, 104, 429, 583), (583, 429, 144, 424), (430, 583, 424, 143), (75, 291, 584, 426), (291, 74, 428, 584), (584, 428, 142, 419), (426, 584, 419, 137), (23, 434, 605, 601), (435, 588, 613, 606), (585, 436, 146, 182), (435, 585, 182, 145), (433, 24, 603, 604), (438, 586, 611, 609), (586, 438, 147, 195), (437, 586, 195, 148), (17, 433, 604, 600), (587, 436, 607, 612), (587, 437, 148, 204), (436, 587, 204, 146), (24, 432, 602, 603), (585, 435, 606, 610), (588, 435, 145, 205), (438, 588, 205, 147), (152, 442, 589, 450), (442, 150, 449, 589), (589, 449, 154, 448), (450, 589, 448, 156), (481, 202, 626, 198), (625, 631, 590, 210), (590, 444, 149, 439), (210, 590, 439, 150), (635, 626, 197, 25), (198, 626, 635, 493), (591, 210, 150, 442), (445, 591, 442, 152), (153, 447, 592, 457), (447, 155, 456, 592), (592, 456, 159, 454), (457, 592, 454, 157), (149, 441, 593, 451), (441, 151, 440, 593), (593, 440, 155, 447), (451, 593, 447, 153), (150, 439, 594, 449), (439, 149, 451, 594), (594, 451, 153, 446), (449, 594, 446, 154), (158, 452, 595, 455), (452, 157, 454, 595), (595, 454, 159, 453), (455, 595, 453, 160), (154, 446, 596, 458), (446, 153, 457, 596), (596, 457, 157, 452), (458, 596, 452, 158), (156, 448, 597, 459), (448, 154, 458, 597), (597, 458, 158, 455), (459, 597, 455, 160), (598, 599, 610, 606), (599, 600, 607, 610), (603, 602, 611, 608), (602, 601, 609, 611), (600, 604, 612, 607), (604, 603, 608, 612), (601, 605, 613, 609), (605, 598, 606, 613), (586, 437, 608, 611), (434, 16, 598, 605), (16, 431, 599, 598), (588, 438, 609, 613), (431, 17, 600, 599), (436, 585, 610, 607), (437, 587, 612, 608), (432, 23, 601, 602), (616, 615, 622, 620), (615, 614, 621, 622), (622, 621, 617, 618), (620, 622, 618, 619), (17, 431, 615, 616), (434, 23, 617, 621), (433, 17, 616, 620), (23, 432, 618, 617), (219, 213, 632, 623), (213, 197, 626, 632), (33, 32, 634, 628), (32, 219, 623, 634), (26, 25, 636, 630), (25, 197, 625, 636), (623, 196, 487, 634), (629, 635, 25, 26), (633, 624, 219, 32), (627, 633, 32, 33), (631, 625, 197, 213), (624, 631, 213, 219)])
me_sphere.polygons.foreach_set('material_index', [0, 0, 0, 0, 0, 0, 0, 0, 0, 0, 0, 0, 0, 0, 0, 0, 0, 0, 0, 0, 0, 0, 0, 0, 0, 0, 0, 0, 0, 0, 0, 0, 0, 0, 0, 0, 0, 0, 0, 0, 0, 0, 0, 0, 0, 0, 0, 0, 0, 0, 0, 0, 0, 0, 0, 0, 0, 0, 0, 0, 0, 0, 0, 0, 0, 0, 0, 0, 0, 0, 0, 0, 0, 0, 0, 0, 0, 0, 0, 0, 0, 0, 0, 0, 0, 0, 0, 0, 1, 0, 0, 0, 0, 0, 0, 0, 0, 0, 0, 0, 1, 3, 3, 3, 3, 0, 0, 0, 0, 0, 0, 1, 0, 0, 0, 0, 0, 0, 0, 0, 1, 0, 1, 1, 0, 0, 0, 0, 0, 0, 0, 0, 0, 1, 0, 0, 0, 0, 0, 0, 0, 0, 0, 0, 0, 0, 0, 0, 0, 0, 0, 0, 0, 0, 0, 0, 0, 0, 0, 0, 0, 0, 0, 0, 0, 0, 0, 0, 0, 0, 0, 0, 0, 0, 0, 0, 0, 0, 0, 0, 0, 0, 0, 0, 0, 0, 0, 0, 0, 0, 0, 0, 0, 0, 0, 0, 0, 0, 0, 0, 0, 0, 0, 0, 0, 0, 0, 0, 0, 0, 0, 0, 0, 0, 0, 0, 0, 0, 0, 0, 0, 0, 0, 0, 0, 0, 0, 0, 0, 0, 0, 0, 0, 0, 0, 0, 0, 0, 0, 0, 0, 0, 0, 0, 0, 0, 0, 0, 0, 0, 0, 0, 0, 0, 0, 0, 0, 0, 0, 0, 0, 0, 0, 0, 0, 0, 0, 0, 0, 0, 0, 0, 0, 0, 0, 0, 0, 0, 0, 0, 0, 0, 0, 0, 0, 0, 0, 0, 0, 0, 0, 0, 0, 0, 0, 0, 0, 0, 0, 0, 0, 0, 0, 0, 0, 0, 0, 0, 0, 0, 0, 0, 0, 0, 0, 0, 0, 0, 0, 0, 0, 0, 0, 0, 0, 0, 0, 0, 0, 0, 0, 0, 0, 0, 0, 0, 0, 0, 0, 0, 0, 0, 0, 0, 0, 0, 0, 0, 0, 0, 0, 0, 0, 0, 0, 0, 0, 0, 0, 0, 0, 0, 0, 0, 0, 0, 0, 0, 0, 0, 0, 0, 0, 0, 0, 0, 0, 0, 0, 0, 0, 0, 0, 0, 0, 0, 0, 0, 0, 0, 0, 0, 0, 0, 0, 0, 0, 0, 0, 0, 0, 0, 0, 0, 0, 0, 0, 0, 0, 0, 0, 0, 0, 0, 0, 0, 0, 0, 0, 0, 0, 0, 0, 0, 0, 0, 0, 0, 0, 0, 0, 0, 0, 0, 0, 0, 0, 0, 0, 0, 0, 0, 0, 0, 0, 0, 0, 0, 0, 0, 0, 0, 0, 0, 0, 0, 0, 0, 0, 0, 0, 0, 0, 0, 0, 0, 0, 0, 0, 0, 0, 0, 0, 0, 0, 0, 0, 0, 0, 0, 0, 0, 0, 0, 0, 0, 0, 0, 0, 0, 0, 0, 0, 0, 0, 0, 0, 3, 2, 0, 0, 3, 2, 0, 0, 3, 2, 0, 0, 3, 2, 0, 0, 1, 1, 1, 1, 0, 1, 1, 1, 0, 0, 1, 1, 1, 1, 1, 1, 1, 1, 1, 1, 1, 1, 1, 1, 1, 1, 1, 1, 1, 1, 1, 1, 1, 1, 1, 1, 2, 2, 2, 2, 2, 2, 2, 2, 2, 3, 3, 2, 3, 2, 2, 3, 3, 3, 3, 3, 3, 3, 3, 3, 0, 0, 0, 0, 1, 1, 0, 0, 1, 1, 1, 1])
_uv = me_sphere.uv_layers.new(name='UVMap')
_uv.uv.foreach_set('vector', [0.6972, 0.2567, 0.6982, 0.3189, 0.6497, 0.32, 0.648, 0.2588, 0.6982, 0.3189, 0.6991, 0.3811, 0.6506, 0.3812, 0.6497, 0.32, 0.6497, 0.32, 0.6506, 0.3812, 0.6026, 0.3802, 0.6017, 0.3194, 0.648, 0.2588, 0.6497, 0.32, 0.6017, 0.3194, 0.6002, 0.2588, 0.7001, 0.506, 0.7002, 0.5681, 0.6515, 0.5673, 0.6515, 0.5047, 0.7002, 0.5681, 0.7003, 0.6302, 0.6515, 0.6296, 0.6515, 0.5673, 0.6515, 0.5673, 0.6515, 0.6296, 0.6031, 0.6302, 0.6033, 0.5671, 0.6515, 0.5047, 0.6515, 0.5673, 0.6033, 0.5671, 0.6033, 0.5037, 0.7003, 0.7536, 0.7, 0.8149, 0.6497, 0.811, 0.6507, 0.7513, 0.7, 0.8149, 0.6996, 0.8762, 0.6488, 0.8679, 0.6497, 0.811, 0.6497, 0.811, 0.6488, 0.8679, 0.5968, 0.8664, 0.6005, 0.8099, 0.6507, 0.7513, 0.6497, 0.811, 0.6005, 0.8099, 0.6019, 0.7512, 0.6878, 0.1326, 0.6925, 0.1946, 0.645, 0.1997, 0.6417, 0.1552, 0.6925, 0.1946, 0.6972, 0.2567, 0.648, 0.2588, 0.645, 0.1997, 0.645, 0.1997, 0.648, 0.2588, 0.6002, 0.2588, 0.5981, 0.201, 0.6417, 0.1552, 0.645, 0.1997, 0.5981, 0.201, 0.5962, 0.1583, 0.6991, 0.3811, 0.6996, 0.4436, 0.6512, 0.4427, 0.6506, 0.3812, 0.6996, 0.4436, 0.7001, 0.506, 0.6515, 0.5047, 0.6512, 0.4427, 0.6512, 0.4427, 0.6515, 0.5047, 0.6033, 0.5037, 0.6031, 0.4415, 0.6506, 0.3812, 0.6512, 0.4427, 0.6031, 0.4415, 0.6026, 0.3802, 0.7003, 0.6302, 0.7003, 0.6919, 0.6512, 0.6908, 0.6515, 0.6296, 0.7003, 0.6919, 0.7003, 0.7536, 0.6507, 0.7513, 0.6512, 0.6908, 0.6512, 0.6908, 0.6507, 0.7513, 0.6019, 0.7512, 0.6027, 0.6914, 0.6515, 0.6296, 0.6512, 0.6908, 0.6027, 0.6914, 0.6031, 0.6302, 0.6996, 0.8762, 0.6746, 0.9387, 0.6488, 0.9139, 0.6488, 0.8679, 0.6496, 1.001, 0.6232, 0.9338, 0.6488, 0.9139, 0.6746, 0.9387, 0.5968, 0.8664, 0.6488, 0.8679, 0.6488, 0.9139, 0.6232, 0.9338, 0.5962, 0.1583, 0.5981, 0.201, 0.5516, 0.1986, 0.5506, 0.1566, 0.5981, 0.201, 0.6002, 0.2588, 0.5528, 0.2559, 0.5516, 0.1986, 0.5516, 0.1986, 0.5528, 0.2559, 0.5033, 0.2524, 0.5029, 0.1954, 0.5506, 0.1566, 0.5516, 0.1986, 0.5029, 0.1954, 0.5026, 0.1538, 0.6026, 0.3802, 0.6031, 0.4415, 0.5551, 0.4397, 0.5546, 0.3776, 0.6031, 0.4415, 0.6033, 0.5037, 0.5553, 0.5031, 0.5551, 0.4397, 0.5551, 0.4397, 0.5553, 0.5031, 0.5048, 0.5028, 0.5046, 0.4381, 0.5546, 0.3776, 0.5551, 0.4397, 0.5046, 0.4381, 0.5043, 0.375, 0.6031, 0.6302, 0.6027, 0.6914, 0.5546, 0.6943, 0.5551, 0.6325, 0.6027, 0.6914, 0.6019, 0.7512, 0.554, 0.7539, 0.5546, 0.6943, 0.5546, 0.6943, 0.554, 0.7539, 0.504, 0.7573, 0.5043, 0.6975, 0.5551, 0.6325, 0.5546, 0.6943, 0.5043, 0.6975, 0.5046, 0.6349, 0.5968, 0.8664, 0.5733, 0.9335, 0.5516, 0.9129, 0.5525, 0.8672, 0.5497, 1.001, 0.529, 0.937, 0.5516, 0.9129, 0.5733, 0.9335, 0.5082, 0.8735, 0.5525, 0.8672, 0.5516, 0.9129, 0.529, 0.937, 0.6002, 0.2588, 0.6017, 0.3194, 0.5538, 0.3164, 0.5528, 0.2559, 0.6017, 0.3194, 0.6026, 0.3802, 0.5546, 0.3776, 0.5538, 0.3164, 0.5538, 0.3164, 0.5546, 0.3776, 0.5043, 0.375, 0.5038, 0.3131, 0.5528, 0.2559, 0.5538, 0.3164, 0.5038, 0.3131, 0.5033, 0.2524, 0.6033, 0.5037, 0.6033, 0.5671, 0.5553, 0.5681, 0.5553, 0.5031, 0.6033, 0.5671, 0.6031, 0.6302, 0.5551, 0.6325, 0.5553, 0.5681, 0.5553, 0.5681, 0.5551, 0.6325, 0.5046, 0.6349, 0.5048, 0.5692, 0.5553, 0.5031, 0.5553, 0.5681, 0.5048, 0.5692, 0.5048, 0.5028, 0.6019, 0.7512, 0.6005, 0.8099, 0.5532, 0.8119, 0.554, 0.7539, 0.6005, 0.8099, 0.5968, 0.8664, 0.5525, 0.8672, 0.5532, 0.8119, 0.5532, 0.8119, 0.5525, 0.8672, 0.5082, 0.8735, 0.5042, 0.8152, 0.554, 0.7539, 0.5532, 0.8119, 0.5042, 0.8152, 0.504, 0.7573, 0.5043, 0.375, 0.5046, 0.4381, 0.45, 0.4375, 0.45, 0.374, 0.5046, 0.4381, 0.5048, 0.5028, 0.45, 0.5027, 0.45, 0.4375, 0.45, 0.4375, 0.45, 0.5027, 0.3952, 0.5028, 0.3954, 0.4381, 0.45, 0.374, 0.45, 0.4375, 0.3954, 0.4381, 0.3957, 0.375, 0.5046, 0.6349, 0.5043, 0.6975, 0.451, 0.6989, 0.4501, 0.6361, 0.5043, 0.6975, 0.504, 0.7573, 0.4501, 0.7586, 0.451, 0.6989, 0.451, 0.6989, 0.4501, 0.7586, 0.394, 0.7564, 0.406, 0.699, 0.4501, 0.6361, 0.451, 0.6989, 0.406, 0.699, 0.3933, 0.6377, 0.5082, 0.8735, 0.4791, 0.937, 0.45, 0.9152, 0.45, 0.8707, 0.45, 1.0, 0.4209, 0.937, 0.45, 0.9152, 0.4791, 0.937, 0.3918, 0.8735, 0.45, 0.8707, 0.45, 0.9152, 0.4209, 0.937, 0.5033, 0.2524, 0.5038, 0.3131, 0.45, 0.3118, 0.45, 0.251, 0.5038, 0.3131, 0.5043, 0.375, 0.45, 0.374, 0.45, 0.3118, 0.45, 0.3118, 0.45, 0.374, 0.3957, 0.375, 0.3962, 0.3131, 0.45, 0.251, 0.45, 0.3118, 0.3962, 0.3131, 0.3967, 0.2524, 0.5048, 0.5028, 0.5048, 0.5692, 0.45, 0.5697, 0.45, 0.5027, 0.5048, 0.5692, 0.5046, 0.6349, 0.4501, 0.6361, 0.45, 0.5697, 0.45, 0.5697, 0.4501, 0.6361, 0.3933, 0.6377, 0.395, 0.5691, 0.45, 0.5027, 0.45, 0.5697, 0.395, 0.5691, 0.3952, 0.5028, 0.504, 0.7573, 0.5042, 0.8152, 0.45, 0.8161, 0.4501, 0.7586, 0.5042, 0.8152, 0.5082, 0.8735, 0.45, 0.8707, 0.45, 0.8161, 0.45, 0.8161, 0.45, 0.8707, 0.3918, 0.8735, 0.3956, 0.8155, 0.4501, 0.7586, 0.45, 0.8161, 0.3956, 0.8155, 0.394, 0.7564, 0.5026, 0.1538, 0.5029, 0.1954, 0.45, 0.1942, 0.45, 0.1527, 0.5029, 0.1954, 0.5033, 0.2524, 0.45, 0.251, 0.45, 0.1942, 0.45, 0.1942, 0.45, 0.251, 0.3967, 0.2524, 0.397, 0.1954, 0.45, 0.1527, 0.45, 0.1942, 0.397, 0.1954, 0.3972, 0.1538, 0.3967, 0.2524, 0.3962, 0.3131, 0.3461, 0.3164, 0.347, 0.2559, 0.3962, 0.3131, 0.3957, 0.375, 0.3457, 0.3777, 0.3461, 0.3164, 0.3457, 0.3777, 0.3463, 0.4396, 0.3113, 0.4412, 0.2989, 0.3781, 0.347, 0.2559, 0.3461, 0.3164, 0.2982, 0.319, 0.2993, 0.2588, 0.3952, 0.5028, 0.395, 0.5691, 0.3447, 0.5668, 0.3451, 0.503, 0.395, 0.5691, 0.3933, 0.6377, 0.3446, 0.6197, 0.3447, 0.5668, 0.3447, 0.5668, 0.3446, 0.6197, 0.298, 0.6319, 0.2968, 0.5673, 0.2961, 0.5025, 0.2489, 0.5203, 0.2502, 0.5037, 0.2826, 0.4848, 0.394, 0.7564, 0.3956, 0.8155, 0.3468, 0.8132, 0.346, 0.7668, 0.3956, 0.8155, 0.3918, 0.8735, 0.3475, 0.8672, 0.3468, 0.8132, 0.3468, 0.8132, 0.3475, 0.8672, 0.3032, 0.8664, 0.2996, 0.81, 0.346, 0.7668, 0.3468, 0.8132, 0.2996, 0.81, 0.2993, 0.749, 0.3972, 0.1538, 0.397, 0.1954, 0.348, 0.1986, 0.3487, 0.1566, 0.397, 0.1954, 0.3967, 0.2524, 0.347, 0.2559, 0.348, 0.1986, 0.348, 0.1986, 0.347, 0.2559, 0.2993, 0.2588, 0.3007, 0.201, 0.3487, 0.1566, 0.348, 0.1986, 0.3007, 0.201, 0.3018, 0.1583, 0.3957, 0.375, 0.3954, 0.4381, 0.3463, 0.4396, 0.3457, 0.3777, 0.3954, 0.4381, 0.3952, 0.5028, 0.3451, 0.503, 0.3463, 0.4396, 0.3451, 0.503, 0.3447, 0.5668, 0.2968, 0.5673, 0.2977, 0.5061, 0.2498, 0.3656, 0.2968, 0.3814, 0.2831, 0.3994, 0.2509, 0.3817, 0.3218, 0.6921, 0.3253, 0.6695, 0.3253, 0.6695, 0.3218, 0.6921, 0.3253, 0.6695, 0.3447, 0.6671, 0.3447, 0.6671, 0.3253, 0.6695, 0.3645, 0.72, 0.3452, 0.7221, 0.3452, 0.7221, 0.3645, 0.72, 0.3681, 0.6971, 0.3645, 0.72, 0.3645, 0.72, 0.3681, 0.6971, 0.3918, 0.8735, 0.371, 0.937, 0.3484, 0.9129, 0.3475, 0.8672, 0.3503, 1.001, 0.3267, 0.9335, 0.3484, 0.9129, 0.371, 0.937, 0.3032, 0.8664, 0.3475, 0.8672, 0.3484, 0.9129, 0.3267, 0.9335, 0.3463, 0.4396, 0.3451, 0.503, 0.2979, 0.5062, 0.3113, 0.4412, 0.2968, 0.5673, 0.298, 0.6319, 0.2484, 0.6297, 0.2485, 0.569, 0.2485, 0.569, 0.2484, 0.6297, 0.1997, 0.6302, 0.1998, 0.5681, 0.2489, 0.5203, 0.2016, 0.5059, 0.2296, 0.5053, 0.2502, 0.5037, 0.2993, 0.749, 0.2996, 0.81, 0.2503, 0.811, 0.2492, 0.7511, 0.2996, 0.81, 0.3032, 0.8664, 0.2512, 0.8679, 0.2503, 0.811, 0.2503, 0.811, 0.2512, 0.8679, 0.2004, 0.8762, 0.2, 0.8149, 0.2492, 0.7511, 0.2503, 0.811, 0.2, 0.8149, 0.1997, 0.7536, 0.3018, 0.1583, 0.3007, 0.201, 0.2522, 0.1997, 0.2538, 0.1552, 0.3007, 0.201, 0.2993, 0.2588, 0.2511, 0.2588, 0.2522, 0.1997, 0.2522, 0.1997, 0.2511, 0.2588, 0.2023, 0.2567, 0.2028, 0.1946, 0.2538, 0.1552, 0.2522, 0.1997, 0.2028, 0.1946, 0.2032, 0.1326, 0.309, 0.4413, 0.2961, 0.5025, 0.2826, 0.4848, 0.2953, 0.4418, 0.2501, 0.3183, 0.2498, 0.3617, 0.2009, 0.3771, 0.2016, 0.3189, 0.2502, 0.5037, 0.2296, 0.5053, 0.2323, 0.5047, 0.2505, 0.5015, 0.2826, 0.4848, 0.2502, 0.5037, 0.2505, 0.5015, 0.2809, 0.4827, 0.298, 0.6319, 0.2867, 0.6902, 0.2477, 0.6907, 0.2484, 0.6297, 0.2867, 0.6902, 0.2993, 0.749, 0.2492, 0.7511, 0.2477, 0.6907, 0.2477, 0.6907, 0.2492, 0.7511, 0.1997, 0.7536, 0.1997, 0.6919, 0.2484, 0.6297, 0.2477, 0.6907, 0.1997, 0.6919, 0.1997, 0.6302, 0.3032, 0.8664, 0.2768, 0.9338, 0.2512, 0.9139, 0.2512, 0.8679, 0.2504, 1.001, 0.2254, 0.9387, 0.2512, 0.9139, 0.2768, 0.9338, 0.2004, 0.8762, 0.2512, 0.8679, 0.2512, 0.9139, 0.2254, 0.9387, 0.2993, 0.2588, 0.2982, 0.319, 0.2501, 0.3183, 0.2511, 0.2588, 0.2488, 0.5242, 0.2485, 0.569, 0.1998, 0.5681, 0.1999, 0.5099, 0.2026, 0.3811, 0.2498, 0.3656, 0.2509, 0.3817, 0.2304, 0.3808, 0.2511, 0.2588, 0.2501, 0.3183, 0.2016, 0.3189, 0.2023, 0.2567, 0.6878, 0.1326, 0.6417, 0.1552, 0.638, 0.1388, 0.6593, 0.1356, 0.6417, 0.1552, 0.5962, 0.1583, 0.5954, 0.1407, 0.638, 0.1388, 0.638, 0.1388, 0.5954, 0.1407, 0.5953, 0.1382, 0.6373, 0.1368, 0.6593, 0.1356, 0.638, 0.1388, 0.6373, 0.1368, 0.6566, 0.1354, 0.3018, 0.1583, 0.2538, 0.1552, 0.257, 0.1388, 0.3023, 0.1407, 0.2538, 0.1552, 0.2032, 0.1326, 0.2341, 0.1356, 0.257, 0.1388, 0.257, 0.1388, 0.2341, 0.1356, 0.2369, 0.1354, 0.2578, 0.1368, 0.3023, 0.1407, 0.257, 0.1388, 0.2578, 0.1368, 0.3023, 0.1382, 0.3972, 0.1538, 0.3487, 0.1566, 0.349, 0.1393, 0.3973, 0.1368, 0.3487, 0.1566, 0.3018, 0.1583, 0.3023, 0.1407, 0.349, 0.1393, 0.349, 0.1393, 0.3023, 0.1407, 0.3023, 0.1382, 0.3491, 0.1368, 0.3973, 0.1368, 0.349, 0.1393, 0.3491, 0.1368, 0.3973, 0.1343, 0.5962, 0.1583, 0.5506, 0.1566, 0.5502, 0.1393, 0.5954, 0.1407, 0.5506, 0.1566, 0.5026, 0.1538, 0.5025, 0.1368, 0.5502, 0.1393, 0.5502, 0.1393, 0.5025, 0.1368, 0.5025, 0.1343, 0.5501, 0.1368, 0.5954, 0.1407, 0.5502, 0.1393, 0.5501, 0.1368, 0.5953, 0.1382, 0.5026, 0.1538, 0.45, 0.1527, 0.45, 0.1358, 0.5025, 0.1368, 0.45, 0.1527, 0.3972, 0.1538, 0.3973, 0.1368, 0.45, 0.1358, 0.45, 0.1358, 0.3973, 0.1368, 0.3973, 0.1343, 0.45, 0.1333, 0.5025, 0.1368, 0.45, 0.1358, 0.45, 0.1333, 0.5025, 0.1343, 0.5953, 0.1382, 0.5501, 0.1368, 0.5501, 0.1368, 0.5953, 0.1382, 0.5501, 0.1368, 0.5025, 0.1343, 0.5025, 0.1343, 0.5501, 0.1368, 0.5501, 0.1368, 0.5025, 0.1343, 0.5025, 0.1343, 0.5501, 0.1368, 0.5953, 0.1382, 0.5501, 0.1368, 0.5501, 0.1368, 0.5953, 0.1382, 0.3023, 0.1382, 0.2578, 0.1368, 0.2578, 0.1368, 0.3023, 0.1382, 0.2578, 0.1368, 0.2369, 0.1354, 0.2369, 0.1354, 0.2578, 0.1368, 0.2578, 0.1368, 0.2369, 0.1354, 0.2369, 0.1354, 0.2578, 0.1368, 0.3023, 0.1382, 0.2578, 0.1368, 0.2578, 0.1368, 0.3023, 0.1382, 0.5025, 0.1343, 0.45, 0.1333, 0.45, 0.1333, 0.5025, 0.1343, 0.45, 0.1333, 0.3973, 0.1343, 0.3973, 0.1343, 0.45, 0.1333, 0.45, 0.1333, 0.3973, 0.1343, 0.3973, 0.1343, 0.45, 0.1333, 0.5025, 0.1343, 0.45, 0.1333, 0.45, 0.1333, 0.5025, 0.1343, 0.6566, 0.1354, 0.6373, 0.1368, 0.6373, 0.1368, 0.6566, 0.1354, 0.6373, 0.1368, 0.5953, 0.1382, 0.5953, 0.1382, 0.6373, 0.1368, 0.6373, 0.1368, 0.5953, 0.1382, 0.5953, 0.1382, 0.6373, 0.1368, 0.6566, 0.1354, 0.6373, 0.1368, 0.6373, 0.1368, 0.6566, 0.1354, 0.3973, 0.1343, 0.3491, 0.1368, 0.3491, 0.1368, 0.3973, 0.1343, 0.3491, 0.1368, 0.3023, 0.1382, 0.3023, 0.1382, 0.3491, 0.1368, 0.3491, 0.1368, 0.3023, 0.1382, 0.3023, 0.1382, 0.3491, 0.1368, 0.3973, 0.1343, 0.3491, 0.1368, 0.3491, 0.1368, 0.3973, 0.1343, 0.3023, 0.1382, 0.2578, 0.1368, 0.2578, 0.1368, 0.3024, 0.1383, 0.2578, 0.1368, 0.2369, 0.1354, 0.2369, 0.1354, 0.2578, 0.1368, 0.2578, 0.1368, 0.2369, 0.1354, 0.2369, 0.1354, 0.2575, 0.1369, 0.3024, 0.1383, 0.2578, 0.1368, 0.2575, 0.1369, 0.3029, 0.139, 0.5025, 0.1343, 0.45, 0.1333, 0.45, 0.1333, 0.5026, 0.1343, 0.45, 0.1333, 0.3973, 0.1343, 0.3973, 0.1343, 0.45, 0.1333, 0.45, 0.1333, 0.3973, 0.1343, 0.3973, 0.1343, 0.4498, 0.1333, 0.5026, 0.1343, 0.45, 0.1333, 0.4498, 0.1333, 0.5037, 0.134, 0.6566, 0.1354, 0.6373, 0.1368, 0.6373, 0.1368, 0.6566, 0.1354, 0.6373, 0.1368, 0.5953, 0.1382, 0.5953, 0.1382, 0.6373, 0.1368, 0.6373, 0.1368, 0.5953, 0.1382, 0.5953, 0.1382, 0.6373, 0.1368, 0.6566, 0.1354, 0.6373, 0.1368, 0.6373, 0.1368, 0.6566, 0.1354, 0.3973, 0.1343, 0.3491, 0.1368, 0.3491, 0.1368, 0.3973, 0.1343, 0.3491, 0.1368, 0.3023, 0.1382, 0.3024, 0.1383, 0.3491, 0.1368, 0.3491, 0.1368, 0.3024, 0.1383, 0.3029, 0.139, 0.3495, 0.1369, 0.3973, 0.1343, 0.3491, 0.1368, 0.3495, 0.1369, 0.3973, 0.1343, 0.5953, 0.1382, 0.5501, 0.1368, 0.5502, 0.1368, 0.5953, 0.1382, 0.5501, 0.1368, 0.5025, 0.1343, 0.5026, 0.1343, 0.5502, 0.1368, 0.5502, 0.1368, 0.5026, 0.1343, 0.5037, 0.134, 0.5506, 0.1368, 0.5953, 0.1382, 0.5502, 0.1368, 0.5506, 0.1368, 0.5953, 0.1382, 0.4879, 0.133, 0.488, 0.1325, 0.5061, 0.1331, 0.5045, 0.133, 0.488, 0.1325, 0.4895, 0.1289, 0.5182, 0.1338, 0.5061, 0.1331, 0.5061, 0.1331, 0.5182, 0.1338, 0.5214, 0.1343, 0.5086, 0.1332, 0.5045, 0.133, 0.5061, 0.1331, 0.5086, 0.1332, 0.5068, 0.133, 0.3962, 0.134, 0.3507, 0.1369, 0.3507, 0.137, 0.3963, 0.134, 0.3507, 0.1369, 0.3192, 0.1396, 0.318, 0.1397, 0.3507, 0.137, 0.3507, 0.137, 0.318, 0.1397, 0.3044, 0.1409, 0.3488, 0.137, 0.3963, 0.134, 0.3507, 0.137, 0.3488, 0.137, 0.3932, 0.133, 0.5068, 0.133, 0.5045, 0.133, 0.5045, 0.133, 0.5068, 0.133, 0.5045, 0.133, 0.4879, 0.133, 0.4879, 0.133, 0.5045, 0.133, 0.5045, 0.133, 0.4879, 0.133, 0.4879, 0.133, 0.5045, 0.133, 0.5068, 0.133, 0.5045, 0.133, 0.5045, 0.133, 0.5068, 0.133, 0.3029, 0.139, 0.2575, 0.1369, 0.2553, 0.1369, 0.2877, 0.1394, 0.2575, 0.1369, 0.2369, 0.1354, 0.2341, 0.1352, 0.2553, 0.1369, 0.2553, 0.1369, 0.2341, 0.1352, 0.2032, 0.1326, 0.2513, 0.1366, 0.2877, 0.1394, 0.2553, 0.1369, 0.2513, 0.1366, 0.2791, 0.1389, 0.4879, 0.133, 0.4483, 0.1331, 0.4461, 0.1322, 0.488, 0.1325, 0.4483, 0.1331, 0.3962, 0.134, 0.3963, 0.134, 0.4461, 0.1322, 0.4461, 0.1322, 0.3963, 0.134, 0.3932, 0.133, 0.4275, 0.124, 0.488, 0.1325, 0.4461, 0.1322, 0.4275, 0.124, 0.4895, 0.1289, 0.5037, 0.134, 0.4498, 0.1333, 0.4485, 0.1332, 0.4895, 0.1331, 0.4498, 0.1333, 0.3973, 0.1343, 0.3972, 0.1343, 0.4485, 0.1332, 0.4485, 0.1332, 0.3972, 0.1343, 0.3962, 0.134, 0.4483, 0.1331, 0.4895, 0.1331, 0.4485, 0.1332, 0.4483, 0.1331, 0.4879, 0.133, 0.3962, 0.134, 0.4483, 0.1331, 0.45, 0.133, 0.4121, 0.1331, 0.4483, 0.1331, 0.4879, 0.133, 0.4879, 0.133, 0.45, 0.133, 0.45, 0.133, 0.4879, 0.133, 0.4879, 0.133, 0.4512, 0.133, 0.4121, 0.1331, 0.45, 0.133, 0.4512, 0.133, 0.4216, 0.133, 0.3192, 0.1396, 0.3192, 0.1396, 0.3042, 0.1406, 0.3042, 0.1406, 0.3192, 0.1396, 0.3192, 0.1396, 0.3042, 0.1406, 0.3042, 0.1406, 0.3042, 0.1406, 0.3042, 0.1406, 0.2876, 0.1396, 0.2876, 0.1396, 0.3042, 0.1406, 0.3042, 0.1406, 0.2876, 0.1396, 0.2876, 0.1396, 0.3044, 0.1409, 0.318, 0.1397, 0.3042, 0.1407, 0.3044, 0.1409, 0.318, 0.1397, 0.3192, 0.1396, 0.3042, 0.1406, 0.3042, 0.1407, 0.3042, 0.1407, 0.3042, 0.1406, 0.2876, 0.1396, 0.289, 0.1397, 0.3044, 0.1409, 0.3042, 0.1407, 0.289, 0.1397, 0.3044, 0.1409, 0.5037, 0.134, 0.4895, 0.1331, 0.5063, 0.1332, 0.5196, 0.1343, 0.4895, 0.1331, 0.4879, 0.133, 0.5045, 0.133, 0.5063, 0.1332, 0.5063, 0.1332, 0.5045, 0.133, 0.5068, 0.133, 0.5086, 0.1332, 0.5196, 0.1343, 0.5063, 0.1332, 0.5086, 0.1332, 0.5214, 0.1343, 0.5674, 0.1316, 0.6094, 0.1298, 0.6344, 0.136, 0.5918, 0.1374, 0.6094, 0.1298, 0.6878, 0.1326, 0.6585, 0.135, 0.6344, 0.136, 0.6344, 0.136, 0.6585, 0.135, 0.6566, 0.1354, 0.6373, 0.1368, 0.5918, 0.1374, 0.6344, 0.136, 0.6373, 0.1368, 0.5953, 0.1382, 0.3973, 0.1343, 0.3495, 0.1369, 0.3508, 0.137, 0.3972, 0.1343, 0.3495, 0.1369, 0.3029, 0.139, 0.3175, 0.1396, 0.3508, 0.137, 0.3508, 0.137, 0.3175, 0.1396, 0.3192, 0.1396, 0.3507, 0.1369, 0.3972, 0.1343, 0.3508, 0.137, 0.3507, 0.1369, 0.3962, 0.134, 0.3962, 0.134, 0.3507, 0.1369, 0.3495, 0.137, 0.3821, 0.1342, 0.3507, 0.1369, 0.3192, 0.1396, 0.3192, 0.1396, 0.3495, 0.137, 0.3495, 0.137, 0.3192, 0.1396, 0.3192, 0.1396, 0.3507, 0.1369, 0.3821, 0.1342, 0.3495, 0.137, 0.3507, 0.1369, 0.3962, 0.134, 0.4895, 0.1289, 0.5321, 0.1316, 0.5499, 0.1362, 0.5182, 0.1338, 0.5321, 0.1316, 0.5674, 0.1316, 0.5918, 0.1374, 0.5499, 0.1362, 0.5499, 0.1362, 0.5918, 0.1374, 0.5953, 0.1382, 0.5525, 0.1368, 0.5182, 0.1338, 0.5499, 0.1362, 0.5525, 0.1368, 0.5214, 0.1343, 0.6566, 0.1354, 0.6373, 0.1368, 0.6373, 0.1368, 0.6566, 0.1354, 0.6373, 0.1368, 0.5953, 0.1382, 0.5953, 0.1382, 0.6373, 0.1368, 0.6373, 0.1368, 0.5953, 0.1382, 0.5953, 0.1382, 0.6373, 0.1368, 0.6566, 0.1354, 0.6373, 0.1368, 0.6373, 0.1368, 0.6566, 0.1354, 0.2876, 0.1396, 0.2559, 0.1369, 0.2556, 0.1369, 0.289, 0.1397, 0.2559, 0.1369, 0.2369, 0.1354, 0.2341, 0.1352, 0.2556, 0.1369, 0.2556, 0.1369, 0.2341, 0.1352, 0.2032, 0.1326, 0.2538, 0.1368, 0.289, 0.1397, 0.2556, 0.1369, 0.2538, 0.1368, 0.3044, 0.1409, 0.2791, 0.1389, 0.2513, 0.1366, 0.2514, 0.1366, 0.2861, 0.1394, 0.2513, 0.1366, 0.2032, 0.1326, 0.2032, 0.1326, 0.2514, 0.1366, 0.2514, 0.1366, 0.2032, 0.1326, 0.2032, 0.1326, 0.2524, 0.1367, 0.2861, 0.1394, 0.2514, 0.1366, 0.2524, 0.1367, 0.2876, 0.1396, 0.2876, 0.1396, 0.2524, 0.1367, 0.2552, 0.1369, 0.2876, 0.1396, 0.2524, 0.1367, 0.2032, 0.1326, 0.2341, 0.1352, 0.2552, 0.1369, 0.2552, 0.1369, 0.2341, 0.1352, 0.2369, 0.1354, 0.2559, 0.1369, 0.2876, 0.1396, 0.2552, 0.1369, 0.2559, 0.1369, 0.2876, 0.1396, 0.0, 0.0, 0.03108, 0.006723, 0.003035, 0.0006476, 0.0007588, 0.0001619, 0.03108, 0.006723, 0.0, 0.0, 0.0, 0.0, 0.003035, 0.0006476, 0.003035, 0.0006476, 0.0, 0.0, 0.0, 0.0, 0.0, 0.0, 0.0007588, 0.0001619, 0.003035, 0.0006476, 0.0, 0.0, 0.0, 0.0, 0.3192, 0.1396, 0.3175, 0.1396, 0.3022, 0.1405, 0.3042, 0.1406, 0.3175, 0.1396, 0.3029, 0.139, 0.2877, 0.1394, 0.3022, 0.1405, 0.3022, 0.1405, 0.2877, 0.1394, 0.2791, 0.1389, 0.2861, 0.1394, 0.3042, 0.1406, 0.3022, 0.1405, 0.2861, 0.1394, 0.2876, 0.1396, 0.4249, 0.09999, 0.4346, 0.0927, 0.5348, 0.1138, 0.5077, 0.1179, 0.4346, 0.0927, 0.4637, 0.0894, 0.5758, 0.111, 0.5348, 0.1138, 0.5348, 0.1138, 0.5758, 0.111, 0.6878, 0.1326, 0.6094, 0.1298, 0.5077, 0.1179, 0.5348, 0.1138, 0.6094, 0.1298, 0.5674, 0.1316, 0.0, 0.0, 0.03108, 0.006723, 0.1159, 0.02519, 0.1367, 0.03596, 0.03108, 0.006723, 0.0, 0.0, 0.1172, 0.0226, 0.1159, 0.02519, 0.1159, 0.02519, 0.1172, 0.0226, 0.2345, 0.0452, 0.2222, 0.04793, 0.1367, 0.03596, 0.1159, 0.02519, 0.2222, 0.04793, 0.2368, 0.05957, 0.2368, 0.05957, 0.2222, 0.04793, 0.3292, 0.07054, 0.3334, 0.08075, 0.2222, 0.04793, 0.2345, 0.0452, 0.3491, 0.0673, 0.3292, 0.07054, 0.3292, 0.07054, 0.3491, 0.0673, 0.4637, 0.0894, 0.4346, 0.0927, 0.3334, 0.08075, 0.3292, 0.07054, 0.4346, 0.0927, 0.4249, 0.09999, 0.4895, 0.1289, 0.4275, 0.124, 0.3759, 0.1019, 0.4473, 0.1135, 0.4275, 0.124, 0.3932, 0.133, 0.293, 0.0858, 0.3759, 0.1019, 0.3759, 0.1019, 0.293, 0.0858, 0.2368, 0.05957, 0.3334, 0.08075, 0.4473, 0.1135, 0.3759, 0.1019, 0.3334, 0.08075, 0.4249, 0.09999, 0.0, 0.0, 0.1367, 0.03596, 0.2032, 0.06144, 0.1966, 0.0665, 0.2368, 0.05957, 0.293, 0.0858, 0.2032, 0.06144, 0.1367, 0.03596, 0.3932, 0.133, 0.1966, 0.0665, 0.2032, 0.06144, 0.293, 0.0858, 0.5674, 0.1316, 0.5321, 0.1316, 0.4984, 0.1221, 0.5077, 0.1179, 0.4895, 0.1289, 0.4473, 0.1135, 0.4984, 0.1221, 0.5321, 0.1316, 0.4249, 0.09999, 0.5077, 0.1179, 0.4984, 0.1221, 0.4473, 0.1135, 0.5953, 0.1382, 0.6373, 0.1368, 0.6373, 0.1368, 0.5953, 0.1382, 0.6373, 0.1368, 0.6566, 0.1354, 0.6566, 0.1354, 0.6373, 0.1368, 0.6373, 0.1368, 0.6566, 0.1354, 0.6566, 0.1354, 0.6373, 0.1368, 0.5953, 0.1382, 0.6373, 0.1368, 0.6373, 0.1368, 0.5953, 0.1382, 0.5068, 0.133, 0.5086, 0.1332, 0.5086, 0.1332, 0.5068, 0.133, 0.5086, 0.1332, 0.5214, 0.1343, 0.5214, 0.1343, 0.5086, 0.1332, 0.5086, 0.1332, 0.5214, 0.1343, 0.5214, 0.1343, 0.5086, 0.1332, 0.5068, 0.133, 0.5086, 0.1332, 0.5086, 0.1332, 0.5068, 0.133, 0.5214, 0.1343, 0.5525, 0.1368, 0.5525, 0.1368, 0.5214, 0.1343, 0.5525, 0.1368, 0.5953, 0.1382, 0.5953, 0.1382, 0.5525, 0.1368, 0.5525, 0.1368, 0.5953, 0.1382, 0.5953, 0.1382, 0.5525, 0.1368, 0.5214, 0.1343, 0.5525, 0.1368, 0.5525, 0.1368, 0.5214, 0.1343, 0.4879, 0.133, 0.5045, 0.133, 0.5045, 0.133, 0.4879, 0.133, 0.5045, 0.133, 0.5068, 0.133, 0.5068, 0.133, 0.5045, 0.133, 0.5045, 0.133, 0.5068, 0.133, 0.5068, 0.133, 0.5045, 0.133, 0.4879, 0.133, 0.5045, 0.133, 0.5045, 0.133, 0.4879, 0.133, 0.6566, 0.1354, 0.6373, 0.1368, 0.6373, 0.1368, 0.6566, 0.1354, 0.6373, 0.1368, 0.5953, 0.1382, 0.5953, 0.1382, 0.6373, 0.1368, 0.6373, 0.1368, 0.5953, 0.1382, 0.5953, 0.1382, 0.6373, 0.1368, 0.6566, 0.1354, 0.6373, 0.1368, 0.6373, 0.1368, 0.6566, 0.1354, 0.5214, 0.1343, 0.5086, 0.1332, 0.5086, 0.1332, 0.5214, 0.1343, 0.5086, 0.1332, 0.5068, 0.133, 0.5068, 0.133, 0.5086, 0.1332, 0.5086, 0.1332, 0.5068, 0.133, 0.5068, 0.133, 0.5086, 0.1332, 0.5214, 0.1343, 0.5086, 0.1332, 0.5086, 0.1332, 0.5214, 0.1343, 0.5953, 0.1382, 0.5506, 0.1368, 0.5521, 0.1368, 0.5953, 0.1382, 0.5506, 0.1368, 0.5037, 0.134, 0.5196, 0.1343, 0.5521, 0.1368, 0.5521, 0.1368, 0.5196, 0.1343, 0.5214, 0.1343, 0.5525, 0.1368, 0.5953, 0.1382, 0.5521, 0.1368, 0.5525, 0.1368, 0.5953, 0.1382, 0.5953, 0.1382, 0.5525, 0.1368, 0.5525, 0.1368, 0.5953, 0.1382, 0.5525, 0.1368, 0.5214, 0.1343, 0.5214, 0.1343, 0.5525, 0.1368, 0.5525, 0.1368, 0.5214, 0.1343, 0.5214, 0.1343, 0.5525, 0.1368, 0.5953, 0.1382, 0.5525, 0.1368, 0.5525, 0.1368, 0.5953, 0.1382, 0.5068, 0.133, 0.5068, 0.133, 0.5068, 0.133, 0.5068, 0.133, 0.5068, 0.133, 0.5068, 0.133, 0.5068, 0.133, 0.5068, 0.133, 0.5068, 0.133, 0.5068, 0.133, 0.5068, 0.133, 0.5068, 0.133, 0.5068, 0.133, 0.5068, 0.133, 0.5068, 0.133, 0.5068, 0.133, 0.6566, 0.1354, 0.6373, 0.1368, 0.6373, 0.1368, 0.6566, 0.1354, 0.6373, 0.1368, 0.5953, 0.1382, 0.5953, 0.1382, 0.6373, 0.1368, 0.6373, 0.1368, 0.5953, 0.1382, 0.5953, 0.1382, 0.6373, 0.1368, 0.6566, 0.1354, 0.6373, 0.1368, 0.6373, 0.1368, 0.6566, 0.1354, 0.5214, 0.1343, 0.5086, 0.1332, 0.5086, 0.1332, 0.5214, 0.1343, 0.5086, 0.1332, 0.5068, 0.133, 0.5068, 0.133, 0.5086, 0.1332, 0.5086, 0.1332, 0.5068, 0.133, 0.5068, 0.133, 0.5086, 0.1332, 0.5214, 0.1343, 0.5086, 0.1332, 0.5086, 0.1332, 0.5214, 0.1343, 0.5953, 0.1382, 0.6373, 0.1368, 0.6373, 0.1368, 0.5953, 0.1382, 0.6373, 0.1368, 0.6566, 0.1354, 0.6566, 0.1354, 0.6373, 0.1368, 0.6373, 0.1368, 0.6566, 0.1354, 0.6566, 0.1354, 0.6373, 0.1368, 0.5953, 0.1382, 0.6373, 0.1368, 0.6373, 0.1368, 0.5953, 0.1382, 0.5068, 0.133, 0.5086, 0.1332, 0.5086, 0.1332, 0.5068, 0.133, 0.5086, 0.1332, 0.5214, 0.1343, 0.5214, 0.1343, 0.5086, 0.1332, 0.5086, 0.1332, 0.5214, 0.1343, 0.5214, 0.1343, 0.5086, 0.1332, 0.5068, 0.133, 0.5086, 0.1332, 0.5086, 0.1332, 0.5068, 0.133, 0.5953, 0.1382, 0.5525, 0.1368, 0.5525, 0.1368, 0.5953, 0.1382, 0.5525, 0.1368, 0.5214, 0.1343, 0.5214, 0.1343, 0.5525, 0.1368, 0.5525, 0.1368, 0.5214, 0.1343, 0.5214, 0.1343, 0.5525, 0.1368, 0.5953, 0.1382, 0.5525, 0.1368, 0.5525, 0.1368, 0.5953, 0.1382, 0.5953, 0.1382, 0.6373, 0.1368, 0.6373, 0.1368, 0.5953, 0.1382, 0.6373, 0.1368, 0.6566, 0.1354, 0.6566, 0.1354, 0.6373, 0.1368, 0.6373, 0.1368, 0.6566, 0.1354, 0.6566, 0.1354, 0.6373, 0.1368, 0.5953, 0.1382, 0.6373, 0.1368, 0.6373, 0.1368, 0.5953, 0.1382, 0.5068, 0.133, 0.5086, 0.1332, 0.5086, 0.1332, 0.5068, 0.133, 0.5086, 0.1332, 0.5214, 0.1343, 0.5214, 0.1343, 0.5086, 0.1332, 0.5086, 0.1332, 0.5214, 0.1343, 0.5214, 0.1343, 0.5086, 0.1332, 0.5068, 0.133, 0.5086, 0.1332, 0.5086, 0.1332, 0.5068, 0.133, 0.6566, 0.1354, 0.6373, 0.1368, 0.6373, 0.1368, 0.6566, 0.1354, 0.6373, 0.1368, 0.5953, 0.1382, 0.5953, 0.1382, 0.6373, 0.1368, 0.6373, 0.1368, 0.5953, 0.1382, 0.5953, 0.1382, 0.6373, 0.1368, 0.6566, 0.1354, 0.6373, 0.1368, 0.6373, 0.1368, 0.6566, 0.1354, 0.5214, 0.1343, 0.5525, 0.1368, 0.5525, 0.1368, 0.5214, 0.1343, 0.5525, 0.1368, 0.5953, 0.1382, 0.5953, 0.1382, 0.5525, 0.1368, 0.5525, 0.1368, 0.5953, 0.1382, 0.5953, 0.1382, 0.5525, 0.1368, 0.5214, 0.1343, 0.5525, 0.1368, 0.5525, 0.1368, 0.5214, 0.1343, 0.5068, 0.133, 0.5068, 0.133, 0.5068, 0.133, 0.5068, 0.133, 0.5068, 0.133, 0.5068, 0.133, 0.5068, 0.133, 0.5068, 0.133, 0.5068, 0.133, 0.5068, 0.133, 0.5068, 0.133, 0.5068, 0.133, 0.5068, 0.133, 0.5068, 0.133, 0.5068, 0.133, 0.5068, 0.133, 0.5214, 0.1343, 0.5086, 0.1332, 0.5086, 0.1332, 0.5214, 0.1343, 0.5086, 0.1332, 0.5068, 0.133, 0.5068, 0.133, 0.5086, 0.1332, 0.5086, 0.1332, 0.5068, 0.133, 0.5068, 0.133, 0.5086, 0.1332, 0.5214, 0.1343, 0.5086, 0.1332, 0.5086, 0.1332, 0.5214, 0.1343, 0.5214, 0.1343, 0.5525, 0.1368, 0.5525, 0.1368, 0.5214, 0.1343, 0.5525, 0.1368, 0.5953, 0.1382, 0.5953, 0.1382, 0.5525, 0.1368, 0.5525, 0.1368, 0.5953, 0.1382, 0.5953, 0.1382, 0.5525, 0.1368, 0.5214, 0.1343, 0.5525, 0.1368, 0.5525, 0.1368, 0.5214, 0.1343, 0.5068, 0.133, 0.5086, 0.1332, 0.5086, 0.1332, 0.5068, 0.133, 0.5086, 0.1332, 0.5214, 0.1343, 0.5214, 0.1343, 0.5086, 0.1332, 0.5086, 0.1332, 0.5214, 0.1343, 0.5214, 0.1343, 0.5086, 0.1332, 0.5068, 0.133, 0.5086, 0.1332, 0.5086, 0.1332, 0.5068, 0.133, 0.5214, 0.1343, 0.5525, 0.1368, 0.5525, 0.1368, 0.5214, 0.1343, 0.5525, 0.1368, 0.5953, 0.1382, 0.5953, 0.1382, 0.5525, 0.1368, 0.5525, 0.1368, 0.5953, 0.1382, 0.5953, 0.1382, 0.5525, 0.1368, 0.5214, 0.1343, 0.5525, 0.1368, 0.5525, 0.1368, 0.5214, 0.1343, 0.5068, 0.133, 0.5068, 0.133, 0.5068, 0.133, 0.5068, 0.133, 0.5068, 0.133, 0.5068, 0.133, 0.5068, 0.133, 0.5068, 0.133, 0.5068, 0.133, 0.5068, 0.133, 0.5068, 0.133, 0.5068, 0.133, 0.5068, 0.133, 0.5068, 0.133, 0.5068, 0.133, 0.5068, 0.133, 0.6566, 0.1354, 0.6373, 0.1368, 0.6373, 0.1368, 0.6566, 0.1354, 0.6373, 0.1368, 0.5953, 0.1382, 0.5953, 0.1382, 0.6373, 0.1368, 0.6373, 0.1368, 0.5953, 0.1382, 0.5953, 0.1382, 0.6373, 0.1368, 0.6566, 0.1354, 0.6373, 0.1368, 0.6373, 0.1368, 0.6566, 0.1354, 0.5214, 0.1343, 0.5086, 0.1332, 0.5086, 0.1332, 0.5214, 0.1343, 0.5086, 0.1332, 0.5068, 0.133, 0.5068, 0.133, 0.5086, 0.1332, 0.5086, 0.1332, 0.5068, 0.133, 0.5068, 0.133, 0.5086, 0.1332, 0.5214, 0.1343, 0.5086, 0.1332, 0.5086, 0.1332, 0.5214, 0.1343, 0.5953, 0.1382, 0.5525, 0.1368, 0.5525, 0.1368, 0.5953, 0.1382, 0.5525, 0.1368, 0.5214, 0.1343, 0.5214, 0.1343, 0.5525, 0.1368, 0.5525, 0.1368, 0.5214, 0.1343, 0.5214, 0.1343, 0.5525, 0.1368, 0.5953, 0.1382, 0.5525, 0.1368, 0.5525, 0.1368, 0.5953, 0.1382, 0.5953, 0.1382, 0.5525, 0.1368, 0.5525, 0.1368, 0.5953, 0.1382, 0.5525, 0.1368, 0.5214, 0.1343, 0.5214, 0.1343, 0.5525, 0.1368, 0.5525, 0.1368, 0.5214, 0.1343, 0.5214, 0.1343, 0.5525, 0.1368, 0.5953, 0.1382, 0.5525, 0.1368, 0.5525, 0.1368, 0.5953, 0.1382, 0.5214, 0.1343, 0.5525, 0.1368, 0.5527, 0.1368, 0.5226, 0.1344, 0.5525, 0.1368, 0.5953, 0.1382, 0.5953, 0.1382, 0.5527, 0.1368, 0.5527, 0.1368, 0.5953, 0.1382, 0.5953, 0.1382, 0.5534, 0.1369, 0.5226, 0.1344, 0.5527, 0.1368, 0.5534, 0.1369, 0.5287, 0.135, 0.5068, 0.133, 0.5068, 0.133, 0.5086, 0.1332, 0.5086, 0.1332, 0.5068, 0.133, 0.5068, 0.133, 0.5086, 0.1332, 0.5086, 0.1332, 0.5086, 0.1332, 0.5086, 0.1332, 0.5214, 0.1343, 0.5214, 0.1343, 0.5086, 0.1332, 0.5086, 0.1332, 0.5214, 0.1343, 0.5214, 0.1343, 0.6566, 0.1354, 0.6373, 0.1368, 0.6379, 0.1367, 0.6592, 0.1352, 0.6373, 0.1368, 0.5953, 0.1382, 0.5953, 0.1382, 0.6379, 0.1367, 0.6379, 0.1367, 0.5953, 0.1382, 0.5953, 0.1382, 0.6405, 0.1365, 0.6592, 0.1352, 0.6379, 0.1367, 0.6405, 0.1365, 0.6878, 0.1326, 0.5214, 0.1343, 0.5086, 0.1332, 0.5104, 0.1333, 0.5226, 0.1344, 0.5086, 0.1332, 0.5068, 0.133, 0.5086, 0.1332, 0.5104, 0.1333, 0.5104, 0.1333, 0.5086, 0.1332, 0.5214, 0.1343, 0.5226, 0.1344, 0.5226, 0.1344, 0.5104, 0.1333, 0.5226, 0.1344, 0.5287, 0.135, 0.5953, 0.1382, 0.5525, 0.1368, 0.5527, 0.1368, 0.5953, 0.1382, 0.5525, 0.1368, 0.5214, 0.1343, 0.5226, 0.1344, 0.5527, 0.1368, 0.5527, 0.1368, 0.5226, 0.1344, 0.5287, 0.135, 0.5534, 0.1369, 0.5953, 0.1382, 0.5527, 0.1368, 0.5534, 0.1369, 0.5953, 0.1382, 0.5953, 0.1382, 0.6373, 0.1368, 0.6373, 0.1368, 0.5953, 0.1382, 0.6373, 0.1368, 0.6566, 0.1354, 0.6566, 0.1354, 0.6373, 0.1368, 0.6373, 0.1368, 0.6566, 0.1354, 0.6566, 0.1354, 0.6373, 0.1368, 0.5953, 0.1382, 0.6373, 0.1368, 0.6373, 0.1368, 0.5953, 0.1382, 0.5953, 0.1382, 0.6373, 0.1368, 0.6373, 0.1368, 0.5953, 0.1382, 0.6373, 0.1368, 0.6566, 0.1354, 0.6566, 0.1354, 0.6373, 0.1368, 0.6373, 0.1368, 0.6566, 0.1354, 0.6566, 0.1354, 0.6373, 0.1368, 0.5953, 0.1382, 0.6373, 0.1368, 0.6373, 0.1368, 0.5953, 0.1382, 0.6566, 0.1354, 0.6373, 0.1368, 0.6373, 0.1368, 0.6566, 0.1354, 0.6373, 0.1368, 0.5953, 0.1382, 0.5953, 0.1382, 0.6373, 0.1368, 0.6373, 0.1368, 0.5953, 0.1382, 0.5953, 0.1382, 0.6373, 0.1368, 0.6566, 0.1354, 0.6373, 0.1368, 0.6373, 0.1368, 0.6566, 0.1354, 0.5953, 0.1382, 0.5525, 0.1368, 0.5527, 0.1368, 0.5953, 0.1382, 0.5525, 0.1368, 0.5214, 0.1343, 0.5226, 0.1344, 0.5527, 0.1368, 0.5527, 0.1368, 0.5226, 0.1344, 0.5287, 0.135, 0.5534, 0.1369, 0.5953, 0.1382, 0.5527, 0.1368, 0.5534, 0.1369, 0.5953, 0.1382, 0.5953, 0.1382, 0.5534, 0.1369, 0.5527, 0.1368, 0.5953, 0.1382, 0.5534, 0.1369, 0.5287, 0.135, 0.5226, 0.1344, 0.5527, 0.1368, 0.5527, 0.1368, 0.5226, 0.1344, 0.5214, 0.1343, 0.5525, 0.1368, 0.5953, 0.1382, 0.5527, 0.1368, 0.5525, 0.1368, 0.5953, 0.1382, 0.5953, 0.1382, 0.5525, 0.1368, 0.5525, 0.1368, 0.5953, 0.1382, 0.5525, 0.1368, 0.5214, 0.1343, 0.5214, 0.1343, 0.5525, 0.1368, 0.5525, 0.1368, 0.5214, 0.1343, 0.5214, 0.1343, 0.5525, 0.1368, 0.5953, 0.1382, 0.5525, 0.1368, 0.5525, 0.1368, 0.5953, 0.1382, 0.6878, 0.1326, 0.6405, 0.1365, 0.6412, 0.1364, 0.6878, 0.1326, 0.6405, 0.1365, 0.5953, 0.1382, 0.5953, 0.1382, 0.6412, 0.1364, 0.6412, 0.1364, 0.5953, 0.1382, 0.5953, 0.1382, 0.6405, 0.1365, 0.6878, 0.1326, 0.6412, 0.1364, 0.6405, 0.1365, 0.6878, 0.1326, 0.6878, 0.1326, 0.6405, 0.1365, 0.6379, 0.1367, 0.6592, 0.1352, 0.6405, 0.1365, 0.5953, 0.1382, 0.5953, 0.1382, 0.6379, 0.1367, 0.6379, 0.1367, 0.5953, 0.1382, 0.5953, 0.1382, 0.6373, 0.1368, 0.6592, 0.1352, 0.6379, 0.1367, 0.6373, 0.1368, 0.6566, 0.1354, 0.5068, 0.133, 0.5086, 0.1332, 0.5104, 0.1333, 0.5086, 0.1332, 0.5086, 0.1332, 0.5214, 0.1343, 0.5226, 0.1344, 0.5104, 0.1333, 0.5104, 0.1333, 0.5226, 0.1344, 0.5287, 0.135, 0.5226, 0.1344, 0.5086, 0.1332, 0.5104, 0.1333, 0.5226, 0.1344, 0.5214, 0.1343, 0.4879, 0.133, 0.4879, 0.133, 0.5045, 0.133, 0.5045, 0.133, 0.4879, 0.133, 0.4879, 0.133, 0.5045, 0.133, 0.5045, 0.133, 0.5045, 0.133, 0.5045, 0.133, 0.5068, 0.133, 0.5068, 0.133, 0.5045, 0.133, 0.5045, 0.133, 0.5068, 0.133, 0.5068, 0.133, 0.4879, 0.133, 0.4512, 0.133, 0.4506, 0.133, 0.4879, 0.133, 0.4512, 0.133, 0.4216, 0.133, 0.4154, 0.133, 0.4506, 0.133, 0.4506, 0.133, 0.4154, 0.133, 0.4216, 0.133, 0.4512, 0.133, 0.4879, 0.133, 0.4506, 0.133, 0.4512, 0.133, 0.4879, 0.133, 0.5068, 0.133, 0.5068, 0.133, 0.5068, 0.133, 0.5068, 0.133, 0.5068, 0.133, 0.5068, 0.133, 0.5068, 0.133, 0.5068, 0.133, 0.5068, 0.133, 0.5068, 0.133, 0.5068, 0.133, 0.5068, 0.133, 0.5068, 0.133, 0.5068, 0.133, 0.5068, 0.133, 0.5068, 0.133, 0.3962, 0.134, 0.3821, 0.1342, 0.3982, 0.1331, 0.4121, 0.1331, 0.3821, 0.1342, 0.3962, 0.134, 0.4121, 0.1331, 0.3982, 0.1331, 0.3982, 0.1331, 0.4121, 0.1331, 0.4216, 0.133, 0.4154, 0.133, 0.4121, 0.1331, 0.3982, 0.1331, 0.4154, 0.133, 0.4216, 0.133, 0.5068, 0.133, 0.5068, 0.133, 0.5068, 0.133, 0.5068, 0.133, 0.5068, 0.133, 0.5068, 0.133, 0.5068, 0.133, 0.5068, 0.133, 0.5068, 0.133, 0.5068, 0.133, 0.5068, 0.133, 0.5068, 0.133, 0.5068, 0.133, 0.5068, 0.133, 0.5068, 0.133, 0.5068, 0.133, 0.5068, 0.133, 0.5068, 0.133, 0.5068, 0.133, 0.5068, 0.133, 0.5068, 0.133, 0.5068, 0.133, 0.5068, 0.133, 0.5068, 0.133, 0.5068, 0.133, 0.5068, 0.133, 0.5068, 0.133, 0.5068, 0.133, 0.5068, 0.133, 0.5068, 0.133, 0.5068, 0.133, 0.5068, 0.133, 0.5068, 0.133, 0.5068, 0.133, 0.5068, 0.133, 0.5068, 0.133, 0.5068, 0.133, 0.5068, 0.133, 0.5068, 0.133, 0.5068, 0.133, 0.5068, 0.133, 0.5068, 0.133, 0.5068, 0.133, 0.5068, 0.133, 0.5068, 0.133, 0.5068, 0.133, 0.5068, 0.133, 0.5068, 0.133, 0.4879, 0.133, 0.4483, 0.1331, 0.45, 0.133, 0.4879, 0.133, 0.4483, 0.1331, 0.3962, 0.134, 0.4121, 0.1331, 0.45, 0.133, 0.45, 0.133, 0.4121, 0.1331, 0.4216, 0.133, 0.4512, 0.133, 0.4879, 0.133, 0.45, 0.133, 0.4512, 0.133, 0.4879, 0.133, 0.3259, 0.7156, 0.3452, 0.7221, 0.3452, 0.7221, 0.3259, 0.7156, 0.3734, 0.732, 0.3455, 0.7412, 0.3455, 0.7412, 0.3734, 0.732, 0.3835, 0.6985, 0.373, 0.6628, 0.3933, 0.6377, 0.406, 0.699, 0.3734, 0.732, 0.3835, 0.6985, 0.406, 0.699, 0.394, 0.7564, 0.3447, 0.6671, 0.3253, 0.6695, 0.3253, 0.6695, 0.3447, 0.6671, 0.3174, 0.7259, 0.3068, 0.6907, 0.3068, 0.6907, 0.3174, 0.7259, 0.3068, 0.6907, 0.3174, 0.7259, 0.2993, 0.749, 0.2867, 0.6902, 0.3165, 0.6575, 0.3068, 0.6907, 0.2867, 0.6902, 0.298, 0.6319, 0.3642, 0.6735, 0.3447, 0.6671, 0.3447, 0.6671, 0.3642, 0.6735, 0.3446, 0.6477, 0.373, 0.6628, 0.373, 0.6628, 0.3446, 0.6477, 0.3446, 0.6477, 0.3165, 0.6575, 0.298, 0.6319, 0.3446, 0.6197, 0.373, 0.6628, 0.3446, 0.6477, 0.3446, 0.6197, 0.3933, 0.6377, 0.3253, 0.6695, 0.3218, 0.6921, 0.3218, 0.6921, 0.3253, 0.6695, 0.3835, 0.6985, 0.3734, 0.732, 0.3734, 0.732, 0.3835, 0.6985, 0.3455, 0.7412, 0.3734, 0.732, 0.394, 0.7564, 0.346, 0.7668, 0.3174, 0.7259, 0.3455, 0.7412, 0.346, 0.7668, 0.2993, 0.749, 0.2331, 0.3813, 0.2512, 0.3838, 0.2512, 0.3838, 0.2331, 0.3813, 0.2512, 0.3838, 0.2814, 0.4016, 0.2814, 0.4016, 0.2512, 0.3838, 0.2512, 0.3838, 0.2814, 0.4016, 0.2814, 0.4016, 0.2512, 0.3838, 0.2331, 0.3813, 0.2512, 0.3838, 0.2512, 0.3838, 0.2331, 0.3813, 0.3461, 0.3164, 0.3457, 0.3777, 0.2987, 0.3782, 0.2982, 0.319, 0.2968, 0.3814, 0.309, 0.4413, 0.2953, 0.4418, 0.2831, 0.3994, 0.2953, 0.4418, 0.2826, 0.4848, 0.2809, 0.4827, 0.2933, 0.4419, 0.2831, 0.3994, 0.2953, 0.4418, 0.2933, 0.4419, 0.2814, 0.4016, 0.2498, 0.3617, 0.2987, 0.3776, 0.2978, 0.3796, 0.2498, 0.3637, 0.2982, 0.319, 0.2987, 0.3776, 0.2498, 0.3617, 0.2501, 0.3183, 0.2509, 0.3817, 0.2831, 0.3994, 0.2814, 0.4016, 0.2512, 0.3838, 0.2304, 0.3808, 0.2509, 0.3817, 0.2512, 0.3838, 0.2331, 0.3813, 0.2809, 0.4827, 0.2505, 0.5015, 0.2496, 0.4995, 0.2796, 0.481, 0.2505, 0.5015, 0.2323, 0.5047, 0.2296, 0.5044, 0.2496, 0.4995, 0.2496, 0.4995, 0.2296, 0.5044, 0.1999, 0.506, 0.2462, 0.4837, 0.2796, 0.481, 0.2496, 0.4995, 0.2462, 0.4837, 0.2729, 0.4728, 0.2809, 0.4827, 0.2505, 0.5015, 0.2505, 0.5015, 0.2809, 0.4827, 0.2505, 0.5015, 0.2323, 0.5047, 0.2323, 0.5047, 0.2505, 0.5015, 0.2505, 0.5015, 0.2323, 0.5047, 0.2323, 0.5047, 0.2505, 0.5015, 0.2809, 0.4827, 0.2505, 0.5015, 0.2505, 0.5015, 0.2809, 0.4827, 0.2814, 0.4016, 0.2933, 0.4419, 0.2933, 0.4419, 0.2814, 0.4016, 0.2933, 0.4419, 0.2809, 0.4827, 0.2809, 0.4827, 0.2933, 0.4419, 0.2933, 0.4419, 0.2809, 0.4827, 0.2809, 0.4827, 0.2933, 0.4419, 0.2814, 0.4016, 0.2933, 0.4419, 0.2933, 0.4419, 0.2814, 0.4016, 0.2733, 0.4118, 0.2784, 0.4422, 0.2463, 0.4428, 0.2467, 0.4018, 0.2784, 0.4422, 0.2729, 0.4728, 0.2462, 0.4837, 0.2463, 0.4428, 0.2463, 0.4428, 0.2462, 0.4837, 0.1999, 0.506, 0.2004, 0.4436, 0.2467, 0.4018, 0.2463, 0.4428, 0.2004, 0.4436, 0.2008, 0.3811, 0.2814, 0.4016, 0.2933, 0.4419, 0.2914, 0.442, 0.28, 0.4033, 0.2933, 0.4419, 0.2809, 0.4827, 0.2796, 0.481, 0.2914, 0.442, 0.2914, 0.442, 0.2796, 0.481, 0.2729, 0.4728, 0.2784, 0.4422, 0.28, 0.4033, 0.2914, 0.442, 0.2784, 0.4422, 0.2733, 0.4118, 0.2331, 0.3813, 0.2512, 0.3838, 0.2503, 0.3859, 0.2304, 0.3817, 0.2512, 0.3838, 0.2814, 0.4016, 0.28, 0.4033, 0.2503, 0.3859, 0.2503, 0.3859, 0.28, 0.4033, 0.2733, 0.4118, 0.2467, 0.4018, 0.2304, 0.3817, 0.2503, 0.3859, 0.2467, 0.4018, 0.2008, 0.3811, 0.3645, 0.72, 0.3681, 0.6971, 0.3835, 0.6985, 0.3734, 0.732, 0.3681, 0.6971, 0.3642, 0.6735, 0.373, 0.6628, 0.3835, 0.6985, 0.3253, 0.6695, 0.3218, 0.6921, 0.3068, 0.6907, 0.3165, 0.6575, 0.3218, 0.6921, 0.3259, 0.7156, 0.3174, 0.7259, 0.3068, 0.6907, 0.3642, 0.6735, 0.3447, 0.6671, 0.3446, 0.6477, 0.373, 0.6628, 0.3447, 0.6671, 0.3253, 0.6695, 0.3165, 0.6575, 0.3446, 0.6477, 0.3259, 0.7156, 0.3452, 0.7221, 0.3455, 0.7412, 0.3174, 0.7259, 0.3452, 0.7221, 0.3645, 0.72, 0.3734, 0.732, 0.3455, 0.7412, 0.3068, 0.6907, 0.3165, 0.6575, 0.3165, 0.6575, 0.3068, 0.6907, 0.3452, 0.7221, 0.3645, 0.72, 0.3645, 0.72, 0.3452, 0.7221, 0.3645, 0.72, 0.3681, 0.6971, 0.3681, 0.6971, 0.3645, 0.72, 0.3455, 0.7412, 0.3174, 0.7259, 0.3174, 0.7259, 0.3455, 0.7412, 0.3681, 0.6971, 0.3642, 0.6735, 0.3642, 0.6735, 0.3681, 0.6971, 0.373, 0.6628, 0.3835, 0.6985, 0.3835, 0.6985, 0.373, 0.6628, 0.3165, 0.6575, 0.3446, 0.6477, 0.3446, 0.6477, 0.3165, 0.6575, 0.3218, 0.6921, 0.3259, 0.7156, 0.3259, 0.7156, 0.3218, 0.6921, 0.3642, 0.6735, 0.3681, 0.6971, 0.345, 0.6946, 0.3447, 0.6671, 0.3681, 0.6971, 0.3645, 0.72, 0.3452, 0.7221, 0.345, 0.6946, 0.345, 0.6946, 0.3452, 0.7221, 0.3259, 0.7156, 0.3218, 0.6921, 0.3447, 0.6671, 0.345, 0.6946, 0.3218, 0.6921, 0.3253, 0.6695, 0.3642, 0.6735, 0.3681, 0.6971, 0.3681, 0.6971, 0.3642, 0.6735, 0.3452, 0.7221, 0.3259, 0.7156, 0.3259, 0.7156, 0.3452, 0.7221, 0.3447, 0.6671, 0.3642, 0.6735, 0.3642, 0.6735, 0.3447, 0.6671, 0.3259, 0.7156, 0.3218, 0.6921, 0.3218, 0.6921, 0.3259, 0.7156, 0.297, 0.5044, 0.3101, 0.4412, 0.3113, 0.4412, 0.2979, 0.5062, 0.3101, 0.4412, 0.2978, 0.3796, 0.2989, 0.3781, 0.3113, 0.4412, 0.2008, 0.5079, 0.2488, 0.5223, 0.2488, 0.5242, 0.1999, 0.5099, 0.2488, 0.5223, 0.297, 0.5044, 0.2977, 0.5064, 0.2488, 0.5242, 0.2017, 0.3791, 0.2498, 0.3637, 0.2498, 0.3656, 0.2026, 0.3811, 0.2498, 0.3637, 0.2978, 0.3796, 0.2968, 0.3814, 0.2498, 0.3656, 0.2977, 0.5064, 0.2968, 0.5673, 0.2485, 0.569, 0.2488, 0.5242, 0.2009, 0.3771, 0.2498, 0.3617, 0.2498, 0.3637, 0.2017, 0.3791, 0.2489, 0.5203, 0.2961, 0.5025, 0.297, 0.5044, 0.2488, 0.5223, 0.2016, 0.5059, 0.2489, 0.5203, 0.2488, 0.5223, 0.2008, 0.5079, 0.309, 0.4413, 0.2968, 0.3814, 0.2978, 0.3796, 0.3101, 0.4412, 0.2961, 0.5025, 0.309, 0.4413, 0.3101, 0.4412, 0.297, 0.5044])
me_sphere.materials.append(mat_yellow)
me_sphere.materials.append(mat_orange)
me_sphere.materials.append(mat_white)
me_sphere.materials.append(mat_black)
me_sphere.update()

# ---- objects
ob_light = bpy.data.objects.new('Light', light_light)
ob_camera = bpy.data.objects.new('Camera', cam_camera)
ob_sphere = bpy.data.objects.new('Sphere', me_sphere)

# ---- transforms, parenting, visibility, modifiers, constraints
ob_light.location = (4.076, 1.005, 5.904)
ob_light.rotation_euler = (0.6503, 0.05522, 1.866)
ob_light.lock_rotations_4d = False
ob_light.empty_display_type = 'ARROWS'
ob_light.color = (0.0, 0.0, 0.0, 0.0)
ob_light.lineart.crease_threshold = 0.0
ob_camera.location = (7.359, -6.926, 4.958)
ob_camera.rotation_euler = (1.109, 0.0, 0.8149)
ob_camera.lock_rotations_4d = False
ob_camera.empty_display_type = 'ARROWS'
ob_camera.color = (0.0, 0.0, 0.0, 0.0)
ob_camera.display_type = 'WIRE'
ob_camera.lineart.crease_threshold = 0.0
ob_sphere.location = (0.0, 0.0, 0.0)
_m = ob_sphere.modifiers.new('Mirror', 'MIRROR')

# ---- collection membership
col_collection.objects.link(ob_light)
col_collection.objects.link(ob_camera)
col_collection.objects.link(ob_sphere)

# ---- scene / render settings (as saved in the file)
scene.camera = ob_camera
scene.frame_start = 1; scene.frame_end = 250; scene.frame_set(0)
scene.render.engine = 'BLENDER_EEVEE_NEXT'
scene.cycles.sampling_pattern = 'TABULATED_SOBOL'
bpy.context.view_layer.update()
